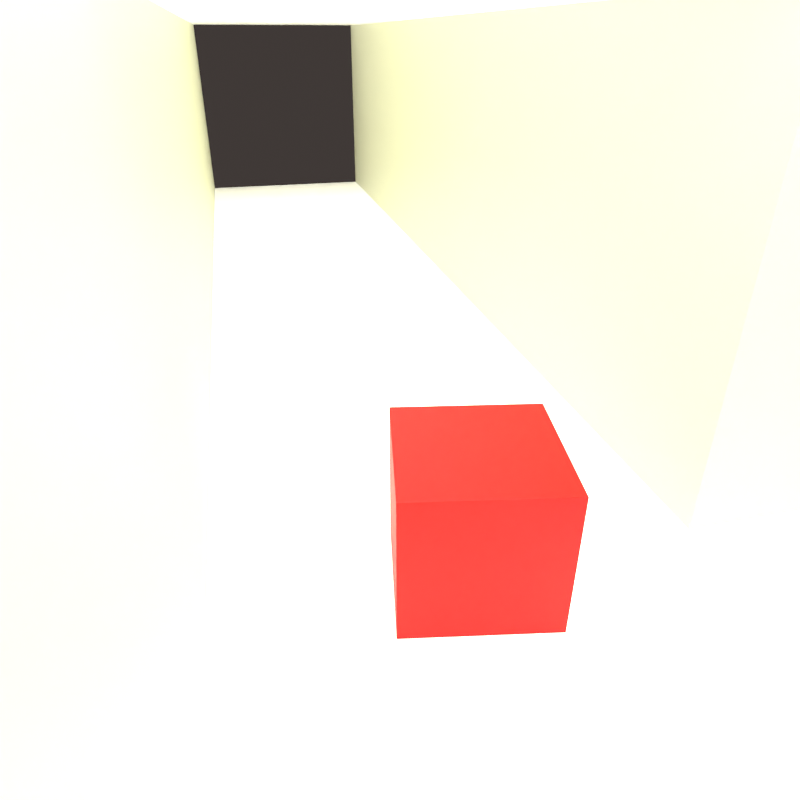 # Source: elbow_corridor.blend  (saved by Blender 3.0.42; exported with 4.5.12 LTS)
import bpy
from mathutils import Matrix  # noqa: F401  (used for matrix-valued properties, if any)

bpy.ops.wm.read_factory_settings(use_empty=True)
scene = bpy.context.scene
scene.name = 'Simulation'

# ---- collections
col_collection = bpy.data.collections.new('Collection'); scene.collection.children.link(col_collection)

# ---- materials (node trees are filled in below, after node groups)
mat_sol = bpy.data.materials.new('Sol')
mat_sol.use_transparent_shadow = False
mat_mur = bpy.data.materials.new('Mur')
mat_mur.use_transparent_shadow = False
mat_cube = bpy.data.materials.new('Cube')
mat_cube.use_transparent_shadow = False
mat_cone = bpy.data.materials.new('Cone')
mat_cone.use_transparent_shadow = False

# ---- material node trees
mat_sol.use_nodes = True; mat_sol.node_tree.nodes.clear()
_N = mat_sol.node_tree.nodes; _L = mat_sol.node_tree.links
n0 = _N.new('ShaderNodeBsdfPrincipled'); n0.name = 'Principled BSDF'; n0.location = (10, 300)
n0.distribution = 'GGX'
n0.subsurface_method = 'RANDOM_WALK_SKIN'
n0.inputs[0].default_value = (2.0, 2.0, 2.0, 1.0)
n0.inputs[3].default_value = 1.45
n0.inputs[27].default_value = (0.0, 0.0, 0.0, 1.0)
n0.inputs[28].default_value = 1.0
n1 = _N.new('ShaderNodeOutputMaterial'); n1.name = 'Material Output'; n1.location = (300, 300)
_L.new(n0.outputs[0], n1.inputs[0])
n1.is_active_output = True
mat_mur.use_nodes = True; mat_mur.node_tree.nodes.clear()
_N = mat_mur.node_tree.nodes; _L = mat_mur.node_tree.links
n0 = _N.new('ShaderNodeBsdfPrincipled'); n0.name = 'Principled BSDF'; n0.location = (10, 300)
n0.distribution = 'GGX'
n0.subsurface_method = 'RANDOM_WALK_SKIN'
n0.inputs[0].default_value = (1.0, 1.0, 0.7454, 1.0)
n0.inputs[3].default_value = 1.45
n0.inputs[27].default_value = (0.0, 0.0, 0.0, 1.0)
n0.inputs[28].default_value = 1.0
n1 = _N.new('ShaderNodeOutputMaterial'); n1.name = 'Material Output'; n1.location = (300, 300)
_L.new(n0.outputs[0], n1.inputs[0])
n1.is_active_output = True
mat_cube.use_nodes = True; mat_cube.node_tree.nodes.clear()
_N = mat_cube.node_tree.nodes; _L = mat_cube.node_tree.links
n0 = _N.new('ShaderNodeBsdfPrincipled'); n0.name = 'Principled BSDF'; n0.location = (10, 300)
n0.distribution = 'GGX'
n0.subsurface_method = 'RANDOM_WALK_SKIN'
n0.inputs[0].default_value = (0.7981, 0.0, 0.0, 1.0)
n0.inputs[3].default_value = 1.45
n0.inputs[27].default_value = (0.0, 0.0, 0.0, 1.0)
n0.inputs[28].default_value = 1.0
n1 = _N.new('ShaderNodeOutputMaterial'); n1.name = 'Material Output'; n1.location = (300, 300)
_L.new(n0.outputs[0], n1.inputs[0])
n1.is_active_output = True
mat_cone.use_nodes = True; mat_cone.node_tree.nodes.clear()
_N = mat_cone.node_tree.nodes; _L = mat_cone.node_tree.links
n0 = _N.new('ShaderNodeBsdfPrincipled'); n0.name = 'Principled BSDF'; n0.location = (10, 300)
n0.distribution = 'GGX'
n0.subsurface_method = 'RANDOM_WALK_SKIN'
n0.inputs[0].default_value = (0.02791, 0.02077, 0.8002, 1.0)
n0.inputs[3].default_value = 1.45
n0.inputs[27].default_value = (0.0, 0.0, 0.0, 1.0)
n0.inputs[28].default_value = 1.0
n1 = _N.new('ShaderNodeOutputMaterial'); n1.name = 'Material Output'; n1.location = (300, 300)
_L.new(n0.outputs[0], n1.inputs[0])
n1.is_active_output = True

# ---- world
world_world = bpy.data.worlds.new('World'); scene.world = world_world
world_world.use_nodes = True; world_world.node_tree.nodes.clear()
_N = world_world.node_tree.nodes; _L = world_world.node_tree.links
n0 = _N.new('ShaderNodeOutputWorld'); n0.name = 'World Output'; n0.location = (300, 300)
n1 = _N.new('ShaderNodeBackground'); n1.name = 'Background'; n1.location = (10, 300)
n1.inputs[0].default_value = (0.05095, 0.04145, 0.03809, 1.0)
_L.new(n1.outputs[0], n0.inputs[0])
n0.is_active_output = True
world_world.color = (0.05088, 0.05088, 0.05088)
world_world.use_sun_shadow = False
world_world.sun_shadow_jitter_overblur = 0.0

# ---- cameras
cam_cam_ra = bpy.data.cameras.new('Caméra')
cam_cam_ra.lens = 29.61
cam_cam_ra.dof.focus_distance = 11.8
cam_cam_ra_001 = bpy.data.cameras.new('Caméra.001')
cam_cam_ra_001.lens = 29.61
cam_cam_ra_001.dof.focus_distance = 11.8

# ---- lights
light_soleil = bpy.data.lights.new('Soleil', 'AREA')
light_soleil.transmission_factor = 0.0
light_soleil.use_custom_distance = True
light_soleil.use_shadow = False
light_soleil.energy = 39.27
light_soleil.shadow_soft_size = 2.0
light_soleil.shadow_maximum_resolution = 0.006
light_soleil.use_absolute_resolution = True
light_soleil.shape = 'RECTANGLE'
light_soleil.size = 2.0
light_soleil.size_y = 10.0
light_soleil_001 = bpy.data.lights.new('Soleil.001', 'AREA')
light_soleil_001.transmission_factor = 0.0
light_soleil_001.use_custom_distance = True
light_soleil_001.use_shadow = False
light_soleil_001.energy = 39.27
light_soleil_001.shadow_soft_size = 10.0
light_soleil_001.shadow_maximum_resolution = 0.006
light_soleil_001.use_absolute_resolution = True
light_soleil_001.shape = 'RECTANGLE'
light_soleil_001.size = 10.0
light_soleil_001.size_y = 2.0

# ---- meshes
me_plan_001 = bpy.data.meshes.new('Plan.001')
me_plan_001.from_pydata([(-1.0, -1.0, 0.0), (1.0, -1.0, 0.0), (-1.0, 1.0, 0.0), (1.0, 1.0, 0.0), (1.0, -1.0, 0.0), (3.0, -1.0, 0.0), (1.0, 1.0, 0.0), (3.0, 1.0, 0.0), (3.0, -1.0, 0.0), (5.0, -1.0, 0.0), (3.0, 1.0, 0.0), (5.0, 1.0, 0.0), (5.0, -1.0, 0.0), (7.0, -1.0, 0.0), (5.0, 1.0, 0.0), (7.0, 1.0, 0.0), (7.0, -1.0, 0.0), (9.0, -1.0, 0.0), (7.0, 1.0, 0.0), (9.0, 1.0, 0.0), (7.0, 1.0, 0.0), (9.0, 1.0, 0.0), (7.0, 3.0, 0.0), (9.0, 3.0, 0.0), (7.0, 3.0, 0.0), (9.0, 3.0, 0.0), (7.0, 5.0, 0.0), (9.0, 5.0, 0.0), (7.0, 5.0, 0.0), (9.0, 5.0, 0.0), (7.0, 7.0, 0.0), (9.0, 7.0, 0.0), (7.0, 7.0, 0.0), (9.0, 7.0, 0.0), (7.0, 9.0, 0.0), (9.0, 9.0, 0.0), (-1.0, 0.0, 0.0), (0.0, -1.0, 0.0), (1.0, 0.0, 0.0), (0.0, 1.0, 0.0), (1.0, 0.0, 0.0), (2.0, -1.0, 0.0), (3.0, 0.0, 0.0), (2.0, 1.0, 0.0), (3.0, 0.0, 0.0), (4.0, -1.0, 0.0), (5.0, 0.0, 0.0), (4.0, 1.0, 0.0), (5.0, 0.0, 0.0), (6.0, -1.0, 0.0), (7.0, 0.0, 0.0), (6.0, 1.0, 0.0), (7.0, 0.0, 0.0), (8.0, -1.0, 0.0), (9.0, 0.0, 0.0), (8.0, 1.0, 0.0), (7.0, 2.0, 0.0), (8.0, 1.0, 0.0), (9.0, 2.0, 0.0), (8.0, 3.0, 0.0), (7.0, 4.0, 0.0), (8.0, 3.0, 0.0), (9.0, 4.0, 0.0), (8.0, 5.0, 0.0), (7.0, 6.0, 0.0), (8.0, 5.0, 0.0), (9.0, 6.0, 0.0), (8.0, 7.0, 0.0), (7.0, 8.0, 0.0), (8.0, 7.0, 0.0), (9.0, 8.0, 0.0), (8.0, 9.0, 0.0), (8.0, 8.0, 0.0), (8.0, 6.0, 0.0), (8.0, 4.0, 0.0), (8.0, 2.0, 0.0), (8.0, 0.0, 0.0), (6.0, 0.0, 0.0), (4.0, 0.0, 0.0), (2.0, 0.0, 0.0), (0.0, 0.0, 0.0), (-1.0, -0.5, 0.0), (0.5, -1.0, 0.0), (1.0, 0.5, 0.0), (-0.5, 1.0, 0.0), (1.0, -0.5, 0.0), (2.5, -1.0, 0.0), (3.0, 0.5, 0.0), (1.5, 1.0, 0.0), (3.0, -0.5, 0.0), (4.5, -1.0, 0.0), (5.0, 0.5, 0.0), (3.5, 1.0, 0.0), (5.0, -0.5, 0.0), (6.5, -1.0, 0.0), (7.0, 0.5, 0.0), (5.5, 1.0, 0.0), (7.0, -0.5, 0.0), (8.5, -1.0, 0.0), (9.0, 0.5, 0.0), (7.5, 1.0, 0.0), (7.0, 1.5, 0.0), (8.5, 1.0, 0.0), (9.0, 2.5, 0.0), (7.5, 3.0, 0.0), (7.0, 3.5, 0.0), (8.5, 3.0, 0.0), (9.0, 4.5, 0.0), (7.5, 5.0, 0.0), (7.0, 5.5, 0.0), (8.5, 5.0, 0.0), (9.0, 6.5, 0.0), (7.5, 7.0, 0.0), (7.0, 7.5, 0.0), (8.5, 7.0, 0.0), (9.0, 8.5, 0.0), (7.5, 9.0, 0.0), (-1.0, 0.5, 0.0), (-0.5, -1.0, 0.0), (1.0, -0.5, 0.0), (0.5, 1.0, 0.0), (1.0, 0.5, 0.0), (1.5, -1.0, 0.0), (3.0, -0.5, 0.0), (2.5, 1.0, 0.0), (3.0, 0.5, 0.0), (3.5, -1.0, 0.0), (5.0, -0.5, 0.0), (4.5, 1.0, 0.0), (5.0, 0.5, 0.0), (5.5, -1.0, 0.0), (7.0, -0.5, 0.0), (6.5, 1.0, 0.0), (7.0, 0.5, 0.0), (7.5, -1.0, 0.0), (9.0, -0.5, 0.0), (8.5, 1.0, 0.0), (7.0, 2.5, 0.0), (7.5, 1.0, 0.0), (9.0, 1.5, 0.0), (8.5, 3.0, 0.0), (7.0, 4.5, 0.0), (7.5, 3.0, 0.0), (9.0, 3.5, 0.0), (8.5, 5.0, 0.0), (7.0, 6.5, 0.0), (7.5, 5.0, 0.0), (9.0, 5.5, 0.0), (8.5, 7.0, 0.0), (7.0, 8.5, 0.0), (7.5, 7.0, 0.0), (9.0, 7.5, 0.0), (8.5, 9.0, 0.0), (8.0, 8.5, 0.0), (8.0, 7.5, 0.0), (7.5, 8.0, 0.0), (8.5, 8.0, 0.0), (8.0, 6.5, 0.0), (8.0, 5.5, 0.0), (7.5, 6.0, 0.0), (8.5, 6.0, 0.0), (8.0, 4.5, 0.0), (8.0, 3.5, 0.0), (7.5, 4.0, 0.0), (8.5, 4.0, 0.0), (8.0, 2.5, 0.0), (8.0, 1.5, 0.0), (7.5, 2.0, 0.0), (8.5, 2.0, 0.0), (8.0, 0.5, 0.0), (8.0, -0.5, 0.0), (7.5, 0.0, 0.0), (8.5, 0.0, 0.0), (6.0, 0.5, 0.0), (6.0, -0.5, 0.0), (5.5, 0.0, 0.0), (6.5, 0.0, 0.0), (4.0, 0.5, 0.0), (4.0, -0.5, 0.0), (3.5, 0.0, 0.0), (4.5, 0.0, 0.0), (2.0, 0.5, 0.0), (2.0, -0.5, 0.0), (1.5, 0.0, 0.0), (2.5, 0.0, 0.0), (0.0, 0.5, 0.0), (0.0, -0.5, 0.0), (-0.5, 0.0, 0.0), (0.5, 0.0, 0.0), (0.5, -0.5, 0.0), (-0.5, -0.5, 0.0), (-0.5, 0.5, 0.0), (2.5, -0.5, 0.0), (1.5, -0.5, 0.0), (1.5, 0.5, 0.0), (4.5, -0.5, 0.0), (3.5, -0.5, 0.0), (3.5, 0.5, 0.0), (6.5, -0.5, 0.0), (5.5, -0.5, 0.0), (5.5, 0.5, 0.0), (8.5, -0.5, 0.0), (7.5, -0.5, 0.0), (7.5, 0.5, 0.0), (8.5, 1.5, 0.0), (7.5, 1.5, 0.0), (7.5, 2.5, 0.0), (8.5, 3.5, 0.0), (7.5, 3.5, 0.0), (7.5, 4.5, 0.0), (8.5, 5.5, 0.0), (7.5, 5.5, 0.0), (7.5, 6.5, 0.0), (8.5, 7.5, 0.0), (7.5, 7.5, 0.0), (7.5, 8.5, 0.0), (8.5, 8.5, 0.0), (8.5, 6.5, 0.0), (8.5, 4.5, 0.0), (8.5, 2.5, 0.0), (8.5, 0.5, 0.0), (6.5, 0.5, 0.0), (4.5, 0.5, 0.0), (2.5, 0.5, 0.0), (0.5, 0.5, 0.0), (-1.0, -0.75, 0.0), (0.75, -1.0, 0.0), (1.0, 0.75, 0.0), (-0.75, 1.0, 0.0), (1.0, -0.75, 0.0), (2.75, -1.0, 0.0), (3.0, 0.75, 0.0), (1.25, 1.0, 0.0), (3.0, -0.75, 0.0), (4.75, -1.0, 0.0), (5.0, 0.75, 0.0), (3.25, 1.0, 0.0), (5.0, -0.75, 0.0), (6.75, -1.0, 0.0), (7.0, 0.75, 0.0), (5.25, 1.0, 0.0), (7.0, -0.75, 0.0), (8.75, -1.0, 0.0), (9.0, 0.75, 0.0), (7.25, 1.0, 0.0), (7.0, 1.25, 0.0), (8.75, 1.0, 0.0), (9.0, 2.75, 0.0), (7.25, 3.0, 0.0), (7.0, 3.25, 0.0), (8.75, 3.0, 0.0), (9.0, 4.75, 0.0), (7.25, 5.0, 0.0), (7.0, 5.25, 0.0), (8.75, 5.0, 0.0), (9.0, 6.75, 0.0), (7.25, 7.0, 0.0), (7.0, 7.25, 0.0), (8.75, 7.0, 0.0), (9.0, 8.75, 0.0), (7.25, 9.0, 0.0), (-1.0, 0.25, 0.0), (-0.25, -1.0, 0.0), (1.0, -0.25, 0.0), (0.25, 1.0, 0.0), (1.0, 0.25, 0.0), (1.75, -1.0, 0.0), (3.0, -0.25, 0.0), (2.25, 1.0, 0.0), (3.0, 0.25, 0.0), (3.75, -1.0, 0.0), (5.0, -0.25, 0.0), (4.25, 1.0, 0.0), (5.0, 0.25, 0.0), (5.75, -1.0, 0.0), (7.0, -0.25, 0.0), (6.25, 1.0, 0.0), (7.0, 0.25, 0.0), (7.75, -1.0, 0.0), (9.0, -0.25, 0.0), (8.25, 1.0, 0.0), (7.0, 2.25, 0.0), (7.75, 1.0, 0.0), (9.0, 1.75, 0.0), (8.25, 3.0, 0.0), (7.0, 4.25, 0.0), (7.75, 3.0, 0.0), (9.0, 3.75, 0.0), (8.25, 5.0, 0.0), (7.0, 6.25, 0.0), (7.75, 5.0, 0.0), (9.0, 5.75, 0.0), (8.25, 7.0, 0.0), (7.0, 8.25, 0.0), (7.75, 7.0, 0.0), (9.0, 7.75, 0.0), (8.25, 9.0, 0.0), (8.0, 8.75, 0.0), (8.0, 7.75, 0.0), (7.25, 8.0, 0.0), (8.25, 8.0, 0.0), (8.0, 6.75, 0.0), (8.0, 5.75, 0.0), (7.25, 6.0, 0.0), (8.25, 6.0, 0.0), (8.0, 4.75, 0.0), (8.0, 3.75, 0.0), (7.25, 4.0, 0.0), (8.25, 4.0, 0.0), (8.0, 2.75, 0.0), (8.0, 1.75, 0.0), (7.25, 2.0, 0.0), (8.25, 2.0, 0.0), (8.0, 0.75, 0.0), (8.0, -0.25, 0.0), (7.25, 0.0, 0.0), (8.25, 0.0, 0.0), (6.0, 0.75, 0.0), (6.0, -0.25, 0.0), (5.25, 0.0, 0.0), (6.25, 0.0, 0.0), (4.0, 0.75, 0.0), (4.0, -0.25, 0.0), (3.25, 0.0, 0.0), (4.25, 0.0, 0.0), (2.0, 0.75, 0.0), (2.0, -0.25, 0.0), (1.25, 0.0, 0.0), (2.25, 0.0, 0.0), (0.0, 0.75, 0.0), (0.0, -0.25, 0.0), (-0.75, 0.0, 0.0), (0.25, 0.0, 0.0), (-1.0, -0.25, 0.0), (0.25, -1.0, 0.0), (1.0, 0.25, 0.0), (-0.25, 1.0, 0.0), (1.0, -0.25, 0.0), (2.25, -1.0, 0.0), (3.0, 0.25, 0.0), (1.75, 1.0, 0.0), (3.0, -0.25, 0.0), (4.25, -1.0, 0.0), (5.0, 0.25, 0.0), (3.75, 1.0, 0.0), (5.0, -0.25, 0.0), (6.25, -1.0, 0.0), (7.0, 0.25, 0.0), (5.75, 1.0, 0.0), (7.0, -0.25, 0.0), (8.25, -1.0, 0.0), (9.0, 0.25, 0.0), (7.75, 1.0, 0.0), (7.0, 1.75, 0.0), (8.25, 1.0, 0.0), (9.0, 2.25, 0.0), (7.75, 3.0, 0.0), (7.0, 3.75, 0.0), (8.25, 3.0, 0.0), (9.0, 4.25, 0.0), (7.75, 5.0, 0.0), (7.0, 5.75, 0.0), (8.25, 5.0, 0.0), (9.0, 6.25, 0.0), (7.75, 7.0, 0.0), (7.0, 7.75, 0.0), (8.25, 7.0, 0.0), (9.0, 8.25, 0.0), (7.75, 9.0, 0.0), (-1.0, 0.75, 0.0), (-0.75, -1.0, 0.0), (1.0, -0.75, 0.0), (0.75, 1.0, 0.0), (1.0, 0.75, 0.0), (1.25, -1.0, 0.0), (3.0, -0.75, 0.0), (2.75, 1.0, 0.0), (3.0, 0.75, 0.0), (3.25, -1.0, 0.0), (5.0, -0.75, 0.0), (4.75, 1.0, 0.0), (5.0, 0.75, 0.0), (5.25, -1.0, 0.0), (7.0, -0.75, 0.0), (6.75, 1.0, 0.0), (7.0, 0.75, 0.0), (7.25, -1.0, 0.0), (9.0, -0.75, 0.0), (8.75, 1.0, 0.0), (7.0, 2.75, 0.0), (7.25, 1.0, 0.0), (9.0, 1.25, 0.0), (8.75, 3.0, 0.0), (7.0, 4.75, 0.0), (7.25, 3.0, 0.0), (9.0, 3.25, 0.0), (8.75, 5.0, 0.0), (7.0, 6.75, 0.0), (7.25, 5.0, 0.0), (9.0, 5.25, 0.0), (8.75, 7.0, 0.0), (7.0, 8.75, 0.0), (7.25, 7.0, 0.0), (9.0, 7.25, 0.0), (8.75, 9.0, 0.0), (8.0, 8.25, 0.0), (8.0, 7.25, 0.0), (7.75, 8.0, 0.0), (8.75, 8.0, 0.0), (8.0, 6.25, 0.0), (8.0, 5.25, 0.0), (7.75, 6.0, 0.0), (8.75, 6.0, 0.0), (8.0, 4.25, 0.0), (8.0, 3.25, 0.0), (7.75, 4.0, 0.0), (8.75, 4.0, 0.0), (8.0, 2.25, 0.0), (8.0, 1.25, 0.0), (7.75, 2.0, 0.0), (8.75, 2.0, 0.0), (8.0, 0.25, 0.0), (8.0, -0.75, 0.0), (7.75, 0.0, 0.0), (8.75, 0.0, 0.0), (6.0, 0.25, 0.0), (6.0, -0.75, 0.0), (5.75, 0.0, 0.0), (6.75, 0.0, 0.0), (4.0, 0.25, 0.0), (4.0, -0.75, 0.0), (3.75, 0.0, 0.0), (4.75, 0.0, 0.0), (2.0, 0.25, 0.0), (2.0, -0.75, 0.0), (1.75, 0.0, 0.0), (2.75, 0.0, 0.0), (0.0, 0.25, 0.0), (0.0, -0.75, 0.0), (-0.25, 0.0, 0.0), (0.75, 0.0, 0.0), (0.5, -0.25, 0.0), (0.5, -0.75, 0.0), (0.25, -0.5, 0.0), (0.75, -0.5, 0.0), (-0.5, -0.25, 0.0), (-0.5, -0.75, 0.0), (-0.75, -0.5, 0.0), (-0.25, -0.5, 0.0), (-0.5, 0.75, 0.0), (-0.5, 0.25, 0.0), (-0.75, 0.5, 0.0), (-0.25, 0.5, 0.0), (2.5, -0.25, 0.0), (2.5, -0.75, 0.0), (2.25, -0.5, 0.0), (2.75, -0.5, 0.0), (1.5, -0.25, 0.0), (1.5, -0.75, 0.0), (1.25, -0.5, 0.0), (1.75, -0.5, 0.0), (1.5, 0.75, 0.0), (1.5, 0.25, 0.0), (1.25, 0.5, 0.0), (1.75, 0.5, 0.0), (4.5, -0.25, 0.0), (4.5, -0.75, 0.0), (4.25, -0.5, 0.0), (4.75, -0.5, 0.0), (3.5, -0.25, 0.0), (3.5, -0.75, 0.0), (3.25, -0.5, 0.0), (3.75, -0.5, 0.0), (3.5, 0.75, 0.0), (3.5, 0.25, 0.0), (3.25, 0.5, 0.0), (3.75, 0.5, 0.0), (6.5, -0.25, 0.0), (6.5, -0.75, 0.0), (6.25, -0.5, 0.0), (6.75, -0.5, 0.0), (5.5, -0.25, 0.0), (5.5, -0.75, 0.0), (5.25, -0.5, 0.0), (5.75, -0.5, 0.0), (5.5, 0.75, 0.0), (5.5, 0.25, 0.0), (5.25, 0.5, 0.0), (5.75, 0.5, 0.0), (8.5, -0.25, 0.0), (8.5, -0.75, 0.0), (8.25, -0.5, 0.0), (8.75, -0.5, 0.0), (7.5, -0.25, 0.0), (7.5, -0.75, 0.0), (7.25, -0.5, 0.0), (7.75, -0.5, 0.0), (7.5, 0.75, 0.0), (7.5, 0.25, 0.0), (7.25, 0.5, 0.0), (7.75, 0.5, 0.0), (8.5, 1.75, 0.0), (8.5, 1.25, 0.0), (8.25, 1.5, 0.0), (8.75, 1.5, 0.0), (7.5, 1.75, 0.0), (7.5, 1.25, 0.0), (7.25, 1.5, 0.0), (7.75, 1.5, 0.0), (7.5, 2.75, 0.0), (7.5, 2.25, 0.0), (7.25, 2.5, 0.0), (7.75, 2.5, 0.0), (8.5, 3.75, 0.0), (8.5, 3.25, 0.0), (8.25, 3.5, 0.0), (8.75, 3.5, 0.0), (7.5, 3.75, 0.0), (7.5, 3.25, 0.0), (7.25, 3.5, 0.0), (7.75, 3.5, 0.0), (7.5, 4.75, 0.0), (7.5, 4.25, 0.0), (7.25, 4.5, 0.0), (7.75, 4.5, 0.0), (8.5, 5.75, 0.0), (8.5, 5.25, 0.0), (8.25, 5.5, 0.0), (8.75, 5.5, 0.0), (7.5, 5.75, 0.0), (7.5, 5.25, 0.0), (7.25, 5.5, 0.0), (7.75, 5.5, 0.0), (7.5, 6.75, 0.0), (7.5, 6.25, 0.0), (7.25, 6.5, 0.0), (7.75, 6.5, 0.0), (8.5, 7.75, 0.0), (8.5, 7.25, 0.0), (8.25, 7.5, 0.0), (8.75, 7.5, 0.0), (7.5, 7.75, 0.0), (7.5, 7.25, 0.0), (7.25, 7.5, 0.0), (7.75, 7.5, 0.0), (7.5, 8.75, 0.0), (7.5, 8.25, 0.0), (7.25, 8.5, 0.0), (7.75, 8.5, 0.0), (8.5, 8.75, 0.0), (8.5, 8.25, 0.0), (8.25, 8.5, 0.0), (8.75, 8.5, 0.0), (8.5, 6.75, 0.0), (8.5, 6.25, 0.0), (8.25, 6.5, 0.0), (8.75, 6.5, 0.0), (8.5, 4.75, 0.0), (8.5, 4.25, 0.0), (8.25, 4.5, 0.0), (8.75, 4.5, 0.0), (8.5, 2.75, 0.0), (8.5, 2.25, 0.0), (8.25, 2.5, 0.0), (8.75, 2.5, 0.0), (8.5, 0.75, 0.0), (8.5, 0.25, 0.0), (8.25, 0.5, 0.0), (8.75, 0.5, 0.0), (6.5, 0.75, 0.0), (6.5, 0.25, 0.0), (6.25, 0.5, 0.0), (6.75, 0.5, 0.0), (4.5, 0.75, 0.0), (4.5, 0.25, 0.0), (4.25, 0.5, 0.0), (4.75, 0.5, 0.0), (2.5, 0.75, 0.0), (2.5, 0.25, 0.0), (2.25, 0.5, 0.0), (2.75, 0.5, 0.0), (0.5, 0.75, 0.0), (0.5, 0.25, 0.0), (0.25, 0.5, 0.0), (0.75, 0.5, 0.0), (0.75, 0.25, 0.0), (0.25, 0.25, 0.0), (0.25, 0.75, 0.0), (2.75, 0.25, 0.0), (2.25, 0.25, 0.0), (2.25, 0.75, 0.0), (4.75, 0.25, 0.0), (4.25, 0.25, 0.0), (4.25, 0.75, 0.0), (6.75, 0.25, 0.0), (6.25, 0.25, 0.0), (6.25, 0.75, 0.0), (8.75, 0.25, 0.0), (8.25, 0.25, 0.0), (8.25, 0.75, 0.0), (8.75, 2.25, 0.0), (8.25, 2.25, 0.0), (8.25, 2.75, 0.0), (8.75, 4.25, 0.0), (8.25, 4.25, 0.0), (8.25, 4.75, 0.0), (8.75, 6.25, 0.0), (8.25, 6.25, 0.0), (8.25, 6.75, 0.0), (8.75, 8.25, 0.0), (8.25, 8.25, 0.0), (8.25, 8.75, 0.0), (7.75, 8.25, 0.0), (7.25, 8.25, 0.0), (7.25, 8.75, 0.0), (7.75, 7.25, 0.0), (7.25, 7.25, 0.0), (7.25, 7.75, 0.0), (8.75, 7.25, 0.0), (8.25, 7.25, 0.0), (8.25, 7.75, 0.0), (7.75, 6.25, 0.0), (7.25, 6.25, 0.0), (7.25, 6.75, 0.0), (7.75, 5.25, 0.0), (7.25, 5.25, 0.0), (7.25, 5.75, 0.0), (8.75, 5.25, 0.0), (8.25, 5.25, 0.0), (8.25, 5.75, 0.0), (7.75, 4.25, 0.0), (7.25, 4.25, 0.0), (7.25, 4.75, 0.0), (7.75, 3.25, 0.0), (7.25, 3.25, 0.0), (7.25, 3.75, 0.0), (8.75, 3.25, 0.0), (8.25, 3.25, 0.0), (8.25, 3.75, 0.0), (7.75, 2.25, 0.0), (7.25, 2.25, 0.0), (7.25, 2.75, 0.0), (7.75, 1.25, 0.0), (7.25, 1.25, 0.0), (7.25, 1.75, 0.0), (8.75, 1.25, 0.0), (8.25, 1.25, 0.0), (8.25, 1.75, 0.0), (7.75, 0.25, 0.0), (7.25, 0.25, 0.0), (7.25, 0.75, 0.0), (7.75, -0.75, 0.0), (7.25, -0.75, 0.0), (7.25, -0.25, 0.0), (8.75, -0.75, 0.0), (8.25, -0.75, 0.0), (8.25, -0.25, 0.0), (5.75, 0.25, 0.0), (5.25, 0.25, 0.0), (5.25, 0.75, 0.0), (5.75, -0.75, 0.0), (5.25, -0.75, 0.0), (5.25, -0.25, 0.0), (6.75, -0.75, 0.0), (6.25, -0.75, 0.0), (6.25, -0.25, 0.0), (3.75, 0.25, 0.0), (3.25, 0.25, 0.0), (3.25, 0.75, 0.0), (3.75, -0.75, 0.0), (3.25, -0.75, 0.0), (3.25, -0.25, 0.0), (4.75, -0.75, 0.0), (4.25, -0.75, 0.0), (4.25, -0.25, 0.0), (1.75, 0.25, 0.0), (1.25, 0.25, 0.0), (1.25, 0.75, 0.0), (1.75, -0.75, 0.0), (1.25, -0.75, 0.0), (1.25, -0.25, 0.0), (2.75, -0.75, 0.0), (2.25, -0.75, 0.0), (2.25, -0.25, 0.0), (-0.25, 0.25, 0.0), (-0.75, 0.25, 0.0), (-0.75, 0.75, 0.0), (-0.25, -0.75, 0.0), (-0.75, -0.75, 0.0), (-0.75, -0.25, 0.0), (0.75, -0.75, 0.0), (0.25, -0.75, 0.0), (0.25, -0.25, 0.0), (0.75, -0.25, 0.0), (-0.25, -0.25, 0.0), (-0.25, 0.75, 0.0), (2.75, -0.25, 0.0), (1.75, -0.25, 0.0), (1.75, 0.75, 0.0), (4.75, -0.25, 0.0), (3.75, -0.25, 0.0), (3.75, 0.75, 0.0), (6.75, -0.25, 0.0), (5.75, -0.25, 0.0), (5.75, 0.75, 0.0), (8.75, -0.25, 0.0), (7.75, -0.25, 0.0), (7.75, 0.75, 0.0), (8.75, 1.75, 0.0), (7.75, 1.75, 0.0), (7.75, 2.75, 0.0), (8.75, 3.75, 0.0), (7.75, 3.75, 0.0), (7.75, 4.75, 0.0), (8.75, 5.75, 0.0), (7.75, 5.75, 0.0), (7.75, 6.75, 0.0), (8.75, 7.75, 0.0), (7.75, 7.75, 0.0), (7.75, 8.75, 0.0), (8.75, 8.75, 0.0), (8.75, 6.75, 0.0), (8.75, 4.75, 0.0), (8.75, 2.75, 0.0), (8.75, 0.75, 0.0), (6.75, 0.75, 0.0), (4.75, 0.75, 0.0), (2.75, 0.75, 0.0), (0.75, 0.75, 0.0)], [], [(728, 227, 3, 372), (727, 231, 7, 376), (726, 235, 11, 380), (725, 239, 15, 384), (724, 243, 19, 388), (723, 247, 23, 392), (722, 251, 27, 396), (721, 255, 31, 400), (720, 259, 35, 404), (719, 297, 71, 368), (718, 298, 72, 407), (717, 295, 70, 408), (716, 301, 67, 364), (715, 302, 73, 411), (714, 291, 66, 412), (713, 305, 63, 360), (712, 306, 74, 415), (711, 287, 62, 416), (710, 309, 59, 356), (709, 310, 75, 419), (708, 283, 58, 420), (707, 313, 55, 352), (706, 314, 76, 423), (705, 279, 54, 424), (704, 317, 51, 348), (703, 318, 77, 427), (702, 275, 50, 428), (701, 321, 47, 344), (700, 322, 78, 431), (699, 271, 46, 432), (698, 325, 43, 340), (697, 326, 79, 435), (696, 267, 42, 436), (695, 329, 39, 336), (694, 330, 80, 439), (693, 263, 38, 440), (692, 441, 188, 332), (691, 442, 189, 443), (690, 371, 119, 444), (689, 445, 187, 331), (688, 446, 190, 447), (687, 438, 186, 448), (686, 449, 84, 228), (685, 450, 191, 451), (684, 437, 185, 452), (683, 453, 184, 328), (682, 454, 192, 455), (681, 375, 123, 456), (680, 457, 183, 327), (679, 458, 193, 459), (678, 434, 182, 460), (677, 461, 88, 232), (676, 462, 194, 463), (675, 433, 181, 464), (674, 465, 180, 324), (673, 466, 195, 467), (672, 379, 127, 468), (671, 469, 179, 323), (670, 470, 196, 471), (669, 430, 178, 472), (668, 473, 92, 236), (667, 474, 197, 475), (666, 429, 177, 476), (665, 477, 176, 320), (664, 478, 198, 479), (663, 383, 131, 480), (662, 481, 175, 319), (661, 482, 199, 483), (660, 426, 174, 484), (659, 485, 96, 240), (658, 486, 200, 487), (657, 425, 173, 488), (656, 489, 172, 316), (655, 490, 201, 491), (654, 387, 135, 492), (653, 493, 171, 315), (652, 494, 202, 495), (651, 422, 170, 496), (650, 497, 100, 244), (649, 498, 203, 499), (648, 421, 169, 500), (647, 501, 168, 312), (646, 502, 204, 503), (645, 391, 139, 504), (644, 505, 167, 311), (643, 506, 205, 507), (642, 418, 166, 508), (641, 509, 104, 248), (640, 510, 206, 511), (639, 417, 165, 512), (638, 513, 164, 308), (637, 514, 207, 515), (636, 395, 143, 516), (635, 517, 163, 307), (634, 518, 208, 519), (633, 414, 162, 520), (632, 521, 108, 252), (631, 522, 209, 523), (630, 413, 161, 524), (629, 525, 160, 304), (628, 526, 210, 527), (627, 399, 147, 528), (626, 529, 159, 303), (625, 530, 211, 531), (624, 410, 158, 532), (623, 533, 112, 256), (622, 534, 212, 535), (621, 409, 157, 536), (620, 537, 156, 300), (619, 538, 213, 539), (618, 403, 151, 540), (617, 541, 155, 299), (616, 542, 214, 543), (615, 406, 154, 544), (614, 545, 116, 260), (613, 546, 215, 547), (612, 405, 153, 548), (611, 549, 152, 296), (610, 550, 216, 551), (609, 367, 115, 552), (608, 553, 148, 292), (607, 554, 217, 555), (606, 363, 111, 556), (605, 557, 144, 288), (604, 558, 218, 559), (603, 359, 107, 560), (602, 561, 140, 284), (601, 562, 219, 563), (600, 355, 103, 564), (599, 565, 136, 280), (598, 566, 220, 567), (597, 351, 99, 568), (596, 569, 132, 276), (595, 570, 221, 571), (594, 347, 95, 572), (593, 573, 128, 272), (592, 574, 222, 575), (591, 343, 91, 576), (590, 577, 124, 268), (589, 578, 223, 579), (588, 339, 87, 580), (587, 581, 120, 264), (586, 582, 224, 583), (585, 335, 83, 584), (582, 585, 584, 224), (188, 440, 585, 582), (440, 38, 335, 585), (437, 586, 583, 185), (80, 332, 586, 437), (332, 188, 582, 586), (329, 587, 264, 39), (185, 583, 587, 329), (583, 224, 581, 587), (578, 588, 580, 223), (184, 436, 588, 578), (436, 42, 339, 588), (433, 589, 579, 181), (79, 328, 589, 433), (328, 184, 578, 589), (325, 590, 268, 43), (181, 579, 590, 325), (579, 223, 577, 590), (574, 591, 576, 222), (180, 432, 591, 574), (432, 46, 343, 591), (429, 592, 575, 177), (78, 324, 592, 429), (324, 180, 574, 592), (321, 593, 272, 47), (177, 575, 593, 321), (575, 222, 573, 593), (570, 594, 572, 221), (176, 428, 594, 570), (428, 50, 347, 594), (425, 595, 571, 173), (77, 320, 595, 425), (320, 176, 570, 595), (317, 596, 276, 51), (173, 571, 596, 317), (571, 221, 569, 596), (566, 597, 568, 220), (172, 424, 597, 566), (424, 54, 351, 597), (421, 598, 567, 169), (76, 316, 598, 421), (316, 172, 566, 598), (313, 599, 280, 55), (169, 567, 599, 313), (567, 220, 565, 599), (562, 600, 564, 219), (168, 420, 600, 562), (420, 58, 355, 600), (417, 601, 563, 165), (75, 312, 601, 417), (312, 168, 562, 601), (309, 602, 284, 59), (165, 563, 602, 309), (563, 219, 561, 602), (558, 603, 560, 218), (164, 416, 603, 558), (416, 62, 359, 603), (413, 604, 559, 161), (74, 308, 604, 413), (308, 164, 558, 604), (305, 605, 288, 63), (161, 559, 605, 305), (559, 218, 557, 605), (554, 606, 556, 217), (160, 412, 606, 554), (412, 66, 363, 606), (409, 607, 555, 157), (73, 304, 607, 409), (304, 160, 554, 607), (301, 608, 292, 67), (157, 555, 608, 301), (555, 217, 553, 608), (550, 609, 552, 216), (156, 408, 609, 550), (408, 70, 367, 609), (405, 610, 551, 153), (72, 300, 610, 405), (300, 156, 550, 610), (297, 611, 296, 71), (153, 551, 611, 297), (551, 216, 549, 611), (546, 612, 548, 215), (155, 407, 612, 546), (407, 72, 405, 612), (293, 613, 547, 149), (68, 299, 613, 293), (299, 155, 546, 613), (401, 614, 260, 34), (149, 547, 614, 401), (547, 215, 545, 614), (542, 615, 544, 214), (150, 294, 615, 542), (294, 69, 406, 615), (257, 616, 543, 113), (32, 402, 616, 257), (402, 150, 542, 616), (365, 617, 299, 68), (113, 543, 617, 365), (543, 214, 541, 617), (538, 618, 540, 213), (114, 258, 618, 538), (258, 33, 403, 618), (406, 619, 539, 154), (69, 366, 619, 406), (366, 114, 538, 619), (298, 620, 300, 72), (154, 539, 620, 298), (539, 213, 537, 620), (534, 621, 536, 212), (159, 411, 621, 534), (411, 73, 409, 621), (289, 622, 535, 145), (64, 303, 622, 289), (303, 159, 534, 622), (397, 623, 256, 30), (145, 535, 623, 397), (535, 212, 533, 623), (530, 624, 532, 211), (146, 290, 624, 530), (290, 65, 410, 624), (253, 625, 531, 109), (28, 398, 625, 253), (398, 146, 530, 625), (361, 626, 303, 64), (109, 531, 626, 361), (531, 211, 529, 626), (526, 627, 528, 210), (110, 254, 627, 526), (254, 29, 399, 627), (410, 628, 527, 158), (65, 362, 628, 410), (362, 110, 526, 628), (302, 629, 304, 73), (158, 527, 629, 302), (527, 210, 525, 629), (522, 630, 524, 209), (163, 415, 630, 522), (415, 74, 413, 630), (285, 631, 523, 141), (60, 307, 631, 285), (307, 163, 522, 631), (393, 632, 252, 26), (141, 523, 632, 393), (523, 209, 521, 632), (518, 633, 520, 208), (142, 286, 633, 518), (286, 61, 414, 633), (249, 634, 519, 105), (24, 394, 634, 249), (394, 142, 518, 634), (357, 635, 307, 60), (105, 519, 635, 357), (519, 208, 517, 635), (514, 636, 516, 207), (106, 250, 636, 514), (250, 25, 395, 636), (414, 637, 515, 162), (61, 358, 637, 414), (358, 106, 514, 637), (306, 638, 308, 74), (162, 515, 638, 306), (515, 207, 513, 638), (510, 639, 512, 206), (167, 419, 639, 510), (419, 75, 417, 639), (281, 640, 511, 137), (56, 311, 640, 281), (311, 167, 510, 640), (389, 641, 248, 22), (137, 511, 641, 389), (511, 206, 509, 641), (506, 642, 508, 205), (138, 282, 642, 506), (282, 57, 418, 642), (245, 643, 507, 101), (20, 390, 643, 245), (390, 138, 506, 643), (353, 644, 311, 56), (101, 507, 644, 353), (507, 205, 505, 644), (502, 645, 504, 204), (102, 246, 645, 502), (246, 21, 391, 645), (418, 646, 503, 166), (57, 354, 646, 418), (354, 102, 502, 646), (310, 647, 312, 75), (166, 503, 647, 310), (503, 204, 501, 647), (498, 648, 500, 203), (171, 423, 648, 498), (423, 76, 421, 648), (277, 649, 499, 133), (52, 315, 649, 277), (315, 171, 498, 649), (385, 650, 244, 18), (133, 499, 650, 385), (499, 203, 497, 650), (494, 651, 496, 202), (134, 278, 651, 494), (278, 53, 422, 651), (241, 652, 495, 97), (16, 386, 652, 241), (386, 134, 494, 652), (349, 653, 315, 52), (97, 495, 653, 349), (495, 202, 493, 653), (490, 654, 492, 201), (98, 242, 654, 490), (242, 17, 387, 654), (422, 655, 491, 170), (53, 350, 655, 422), (350, 98, 490, 655), (314, 656, 316, 76), (170, 491, 656, 314), (491, 201, 489, 656), (486, 657, 488, 200), (175, 427, 657, 486), (427, 77, 425, 657), (273, 658, 487, 129), (48, 319, 658, 273), (319, 175, 486, 658), (381, 659, 240, 14), (129, 487, 659, 381), (487, 200, 485, 659), (482, 660, 484, 199), (130, 274, 660, 482), (274, 49, 426, 660), (237, 661, 483, 93), (12, 382, 661, 237), (382, 130, 482, 661), (345, 662, 319, 48), (93, 483, 662, 345), (483, 199, 481, 662), (478, 663, 480, 198), (94, 238, 663, 478), (238, 13, 383, 663), (426, 664, 479, 174), (49, 346, 664, 426), (346, 94, 478, 664), (318, 665, 320, 77), (174, 479, 665, 318), (479, 198, 477, 665), (474, 666, 476, 197), (179, 431, 666, 474), (431, 78, 429, 666), (269, 667, 475, 125), (44, 323, 667, 269), (323, 179, 474, 667), (377, 668, 236, 10), (125, 475, 668, 377), (475, 197, 473, 668), (470, 669, 472, 196), (126, 270, 669, 470), (270, 45, 430, 669), (233, 670, 471, 89), (8, 378, 670, 233), (378, 126, 470, 670), (341, 671, 323, 44), (89, 471, 671, 341), (471, 196, 469, 671), (466, 672, 468, 195), (90, 234, 672, 466), (234, 9, 379, 672), (430, 673, 467, 178), (45, 342, 673, 430), (342, 90, 466, 673), (322, 674, 324, 78), (178, 467, 674, 322), (467, 195, 465, 674), (462, 675, 464, 194), (183, 435, 675, 462), (435, 79, 433, 675), (265, 676, 463, 121), (40, 327, 676, 265), (327, 183, 462, 676), (373, 677, 232, 6), (121, 463, 677, 373), (463, 194, 461, 677), (458, 678, 460, 193), (122, 266, 678, 458), (266, 41, 434, 678), (229, 679, 459, 85), (4, 374, 679, 229), (374, 122, 458, 679), (337, 680, 327, 40), (85, 459, 680, 337), (459, 193, 457, 680), (454, 681, 456, 192), (86, 230, 681, 454), (230, 5, 375, 681), (434, 682, 455, 182), (41, 338, 682, 434), (338, 86, 454, 682), (326, 683, 328, 79), (182, 455, 683, 326), (455, 192, 453, 683), (450, 684, 452, 191), (187, 439, 684, 450), (439, 80, 437, 684), (261, 685, 451, 117), (36, 331, 685, 261), (331, 187, 450, 685), (369, 686, 228, 2), (117, 451, 686, 369), (451, 191, 449, 686), (446, 687, 448, 190), (118, 262, 687, 446), (262, 37, 438, 687), (225, 688, 447, 81), (0, 370, 688, 225), (370, 118, 446, 688), (333, 689, 331, 36), (81, 447, 689, 333), (447, 190, 445, 689), (442, 690, 444, 189), (82, 226, 690, 442), (226, 1, 371, 690), (438, 691, 443, 186), (37, 334, 691, 438), (334, 82, 442, 691), (330, 692, 332, 80), (186, 443, 692, 330), (443, 189, 441, 692), (441, 693, 440, 188), (189, 444, 693, 441), (444, 119, 263, 693), (445, 694, 439, 187), (190, 448, 694, 445), (448, 186, 330, 694), (449, 695, 336, 84), (191, 452, 695, 449), (452, 185, 329, 695), (453, 696, 436, 184), (192, 456, 696, 453), (456, 123, 267, 696), (457, 697, 435, 183), (193, 460, 697, 457), (460, 182, 326, 697), (461, 698, 340, 88), (194, 464, 698, 461), (464, 181, 325, 698), (465, 699, 432, 180), (195, 468, 699, 465), (468, 127, 271, 699), (469, 700, 431, 179), (196, 472, 700, 469), (472, 178, 322, 700), (473, 701, 344, 92), (197, 476, 701, 473), (476, 177, 321, 701), (477, 702, 428, 176), (198, 480, 702, 477), (480, 131, 275, 702), (481, 703, 427, 175), (199, 484, 703, 481), (484, 174, 318, 703), (485, 704, 348, 96), (200, 488, 704, 485), (488, 173, 317, 704), (489, 705, 424, 172), (201, 492, 705, 489), (492, 135, 279, 705), (493, 706, 423, 171), (202, 496, 706, 493), (496, 170, 314, 706), (497, 707, 352, 100), (203, 500, 707, 497), (500, 169, 313, 707), (501, 708, 420, 168), (204, 504, 708, 501), (504, 139, 283, 708), (505, 709, 419, 167), (205, 508, 709, 505), (508, 166, 310, 709), (509, 710, 356, 104), (206, 512, 710, 509), (512, 165, 309, 710), (513, 711, 416, 164), (207, 516, 711, 513), (516, 143, 287, 711), (517, 712, 415, 163), (208, 520, 712, 517), (520, 162, 306, 712), (521, 713, 360, 108), (209, 524, 713, 521), (524, 161, 305, 713), (525, 714, 412, 160), (210, 528, 714, 525), (528, 147, 291, 714), (529, 715, 411, 159), (211, 532, 715, 529), (532, 158, 302, 715), (533, 716, 364, 112), (212, 536, 716, 533), (536, 157, 301, 716), (537, 717, 408, 156), (213, 540, 717, 537), (540, 151, 295, 717), (541, 718, 407, 155), (214, 544, 718, 541), (544, 154, 298, 718), (545, 719, 368, 116), (215, 548, 719, 545), (548, 153, 297, 719), (549, 720, 404, 152), (216, 552, 720, 549), (552, 115, 259, 720), (553, 721, 400, 148), (217, 556, 721, 553), (556, 111, 255, 721), (557, 722, 396, 144), (218, 560, 722, 557), (560, 107, 251, 722), (561, 723, 392, 140), (219, 564, 723, 561), (564, 103, 247, 723), (565, 724, 388, 136), (220, 568, 724, 565), (568, 99, 243, 724), (569, 725, 384, 132), (221, 572, 725, 569), (572, 95, 239, 725), (573, 726, 380, 128), (222, 576, 726, 573), (576, 91, 235, 726), (577, 727, 376, 124), (223, 580, 727, 577), (580, 87, 231, 727), (581, 728, 372, 120), (224, 584, 728, 581), (584, 83, 227, 728)])
_uv = me_plan_001.uv_layers.new(name='CarteUV')
_uv.uv.foreach_set('vector', [0.875, 0.875, 1.0, 0.875, 1.0, 1.0, 0.875, 1.0, 0.875, 0.875, 1.0, 0.875, 1.0, 1.0, 0.875, 1.0, 0.875, 0.875, 1.0, 0.875, 1.0, 1.0, 0.875, 1.0, 0.875, 0.875, 1.0, 0.875, 1.0, 1.0, 0.875, 1.0, 0.875, 0.875, 1.0, 0.875, 1.0, 1.0, 0.875, 1.0, 0.875, 0.875, 1.0, 0.875, 1.0, 1.0, 0.875, 1.0, 0.875, 0.875, 1.0, 0.875, 1.0, 1.0, 0.875, 1.0, 0.875, 0.875, 1.0, 0.875, 1.0, 1.0, 0.875, 1.0, 0.875, 0.875, 1.0, 0.875, 1.0, 1.0, 0.875, 1.0, 0.375, 0.875, 0.5, 0.875, 0.5, 1.0, 0.375, 1.0, 0.375, 0.375, 0.5, 0.375, 0.5, 0.5, 0.375, 0.5, 0.875, 0.375, 1.0, 0.375, 1.0, 0.5, 0.875, 0.5, 0.375, 0.875, 0.5, 0.875, 0.5, 1.0, 0.375, 1.0, 0.375, 0.375, 0.5, 0.375, 0.5, 0.5, 0.375, 0.5, 0.875, 0.375, 1.0, 0.375, 1.0, 0.5, 0.875, 0.5, 0.375, 0.875, 0.5, 0.875, 0.5, 1.0, 0.375, 1.0, 0.375, 0.375, 0.5, 0.375, 0.5, 0.5, 0.375, 0.5, 0.875, 0.375, 1.0, 0.375, 1.0, 0.5, 0.875, 0.5, 0.375, 0.875, 0.5, 0.875, 0.5, 1.0, 0.375, 1.0, 0.375, 0.375, 0.5, 0.375, 0.5, 0.5, 0.375, 0.5, 0.875, 0.375, 1.0, 0.375, 1.0, 0.5, 0.875, 0.5, 0.375, 0.875, 0.5, 0.875, 0.5, 1.0, 0.375, 1.0, 0.375, 0.375, 0.5, 0.375, 0.5, 0.5, 0.375, 0.5, 0.875, 0.375, 1.0, 0.375, 1.0, 0.5, 0.875, 0.5, 0.375, 0.875, 0.5, 0.875, 0.5, 1.0, 0.375, 1.0, 0.375, 0.375, 0.5, 0.375, 0.5, 0.5, 0.375, 0.5, 0.875, 0.375, 1.0, 0.375, 1.0, 0.5, 0.875, 0.5, 0.375, 0.875, 0.5, 0.875, 0.5, 1.0, 0.375, 1.0, 0.375, 0.375, 0.5, 0.375, 0.5, 0.5, 0.375, 0.5, 0.875, 0.375, 1.0, 0.375, 1.0, 0.5, 0.875, 0.5, 0.375, 0.875, 0.5, 0.875, 0.5, 1.0, 0.375, 1.0, 0.375, 0.375, 0.5, 0.375, 0.5, 0.5, 0.375, 0.5, 0.875, 0.375, 1.0, 0.375, 1.0, 0.5, 0.875, 0.5, 0.375, 0.875, 0.5, 0.875, 0.5, 1.0, 0.375, 1.0, 0.375, 0.375, 0.5, 0.375, 0.5, 0.5, 0.375, 0.5, 0.875, 0.375, 1.0, 0.375, 1.0, 0.5, 0.875, 0.5, 0.625, 0.375, 0.75, 0.375, 0.75, 0.5, 0.625, 0.5, 0.625, 0.125, 0.75, 0.125, 0.75, 0.25, 0.625, 0.25, 0.875, 0.125, 1.0, 0.125, 1.0, 0.25, 0.875, 0.25, 0.125, 0.375, 0.25, 0.375, 0.25, 0.5, 0.125, 0.5, 0.125, 0.125, 0.25, 0.125, 0.25, 0.25, 0.125, 0.25, 0.375, 0.125, 0.5, 0.125, 0.5, 0.25, 0.375, 0.25, 0.125, 0.875, 0.25, 0.875, 0.25, 1.0, 0.125, 1.0, 0.125, 0.625, 0.25, 0.625, 0.25, 0.75, 0.125, 0.75, 0.375, 0.625, 0.5, 0.625, 0.5, 0.75, 0.375, 0.75, 0.625, 0.375, 0.75, 0.375, 0.75, 0.5, 0.625, 0.5, 0.625, 0.125, 0.75, 0.125, 0.75, 0.25, 0.625, 0.25, 0.875, 0.125, 1.0, 0.125, 1.0, 0.25, 0.875, 0.25, 0.125, 0.375, 0.25, 0.375, 0.25, 0.5, 0.125, 0.5, 0.125, 0.125, 0.25, 0.125, 0.25, 0.25, 0.125, 0.25, 0.375, 0.125, 0.5, 0.125, 0.5, 0.25, 0.375, 0.25, 0.125, 0.875, 0.25, 0.875, 0.25, 1.0, 0.125, 1.0, 0.125, 0.625, 0.25, 0.625, 0.25, 0.75, 0.125, 0.75, 0.375, 0.625, 0.5, 0.625, 0.5, 0.75, 0.375, 0.75, 0.625, 0.375, 0.75, 0.375, 0.75, 0.5, 0.625, 0.5, 0.625, 0.125, 0.75, 0.125, 0.75, 0.25, 0.625, 0.25, 0.875, 0.125, 1.0, 0.125, 1.0, 0.25, 0.875, 0.25, 0.125, 0.375, 0.25, 0.375, 0.25, 0.5, 0.125, 0.5, 0.125, 0.125, 0.25, 0.125, 0.25, 0.25, 0.125, 0.25, 0.375, 0.125, 0.5, 0.125, 0.5, 0.25, 0.375, 0.25, 0.125, 0.875, 0.25, 0.875, 0.25, 1.0, 0.125, 1.0, 0.125, 0.625, 0.25, 0.625, 0.25, 0.75, 0.125, 0.75, 0.375, 0.625, 0.5, 0.625, 0.5, 0.75, 0.375, 0.75, 0.625, 0.375, 0.75, 0.375, 0.75, 0.5, 0.625, 0.5, 0.625, 0.125, 0.75, 0.125, 0.75, 0.25, 0.625, 0.25, 0.875, 0.125, 1.0, 0.125, 1.0, 0.25, 0.875, 0.25, 0.125, 0.375, 0.25, 0.375, 0.25, 0.5, 0.125, 0.5, 0.125, 0.125, 0.25, 0.125, 0.25, 0.25, 0.125, 0.25, 0.375, 0.125, 0.5, 0.125, 0.5, 0.25, 0.375, 0.25, 0.125, 0.875, 0.25, 0.875, 0.25, 1.0, 0.125, 1.0, 0.125, 0.625, 0.25, 0.625, 0.25, 0.75, 0.125, 0.75, 0.375, 0.625, 0.5, 0.625, 0.5, 0.75, 0.375, 0.75, 0.625, 0.375, 0.75, 0.375, 0.75, 0.5, 0.625, 0.5, 0.625, 0.125, 0.75, 0.125, 0.75, 0.25, 0.625, 0.25, 0.875, 0.125, 1.0, 0.125, 1.0, 0.25, 0.875, 0.25, 0.125, 0.375, 0.25, 0.375, 0.25, 0.5, 0.125, 0.5, 0.125, 0.125, 0.25, 0.125, 0.25, 0.25, 0.125, 0.25, 0.375, 0.125, 0.5, 0.125, 0.5, 0.25, 0.375, 0.25, 0.125, 0.875, 0.25, 0.875, 0.25, 1.0, 0.125, 1.0, 0.125, 0.625, 0.25, 0.625, 0.25, 0.75, 0.125, 0.75, 0.375, 0.625, 0.5, 0.625, 0.5, 0.75, 0.375, 0.75, 0.625, 0.375, 0.75, 0.375, 0.75, 0.5, 0.625, 0.5, 0.625, 0.125, 0.75, 0.125, 0.75, 0.25, 0.625, 0.25, 0.875, 0.125, 1.0, 0.125, 1.0, 0.25, 0.875, 0.25, 0.125, 0.375, 0.25, 0.375, 0.25, 0.5, 0.125, 0.5, 0.125, 0.125, 0.25, 0.125, 0.25, 0.25, 0.125, 0.25, 0.375, 0.125, 0.5, 0.125, 0.5, 0.25, 0.375, 0.25, 0.125, 0.875, 0.25, 0.875, 0.25, 1.0, 0.125, 1.0, 0.125, 0.625, 0.25, 0.625, 0.25, 0.75, 0.125, 0.75, 0.375, 0.625, 0.5, 0.625, 0.5, 0.75, 0.375, 0.75, 0.625, 0.375, 0.75, 0.375, 0.75, 0.5, 0.625, 0.5, 0.625, 0.125, 0.75, 0.125, 0.75, 0.25, 0.625, 0.25, 0.875, 0.125, 1.0, 0.125, 1.0, 0.25, 0.875, 0.25, 0.125, 0.375, 0.25, 0.375, 0.25, 0.5, 0.125, 0.5, 0.125, 0.125, 0.25, 0.125, 0.25, 0.25, 0.125, 0.25, 0.375, 0.125, 0.5, 0.125, 0.5, 0.25, 0.375, 0.25, 0.125, 0.875, 0.25, 0.875, 0.25, 1.0, 0.125, 1.0, 0.125, 0.625, 0.25, 0.625, 0.25, 0.75, 0.125, 0.75, 0.375, 0.625, 0.5, 0.625, 0.5, 0.75, 0.375, 0.75, 0.625, 0.375, 0.75, 0.375, 0.75, 0.5, 0.625, 0.5, 0.625, 0.125, 0.75, 0.125, 0.75, 0.25, 0.625, 0.25, 0.875, 0.125, 1.0, 0.125, 1.0, 0.25, 0.875, 0.25, 0.125, 0.375, 0.25, 0.375, 0.25, 0.5, 0.125, 0.5, 0.125, 0.125, 0.25, 0.125, 0.25, 0.25, 0.125, 0.25, 0.375, 0.125, 0.5, 0.125, 0.5, 0.25, 0.375, 0.25, 0.125, 0.875, 0.25, 0.875, 0.25, 1.0, 0.125, 1.0, 0.125, 0.625, 0.25, 0.625, 0.25, 0.75, 0.125, 0.75, 0.375, 0.625, 0.5, 0.625, 0.5, 0.75, 0.375, 0.75, 0.625, 0.375, 0.75, 0.375, 0.75, 0.5, 0.625, 0.5, 0.625, 0.125, 0.75, 0.125, 0.75, 0.25, 0.625, 0.25, 0.875, 0.125, 1.0, 0.125, 1.0, 0.25, 0.875, 0.25, 0.125, 0.375, 0.25, 0.375, 0.25, 0.5, 0.125, 0.5, 0.125, 0.125, 0.25, 0.125, 0.25, 0.25, 0.125, 0.25, 0.375, 0.125, 0.5, 0.125, 0.5, 0.25, 0.375, 0.25, 0.125, 0.875, 0.25, 0.875, 0.25, 1.0, 0.125, 1.0, 0.125, 0.625, 0.25, 0.625, 0.25, 0.75, 0.125, 0.75, 0.375, 0.625, 0.5, 0.625, 0.5, 0.75, 0.375, 0.75, 0.625, 0.875, 0.75, 0.875, 0.75, 1.0, 0.625, 1.0, 0.625, 0.625, 0.75, 0.625, 0.75, 0.75, 0.625, 0.75, 0.875, 0.625, 1.0, 0.625, 1.0, 0.75, 0.875, 0.75, 0.625, 0.875, 0.75, 0.875, 0.75, 1.0, 0.625, 1.0, 0.625, 0.625, 0.75, 0.625, 0.75, 0.75, 0.625, 0.75, 0.875, 0.625, 1.0, 0.625, 1.0, 0.75, 0.875, 0.75, 0.625, 0.875, 0.75, 0.875, 0.75, 1.0, 0.625, 1.0, 0.625, 0.625, 0.75, 0.625, 0.75, 0.75, 0.625, 0.75, 0.875, 0.625, 1.0, 0.625, 1.0, 0.75, 0.875, 0.75, 0.625, 0.875, 0.75, 0.875, 0.75, 1.0, 0.625, 1.0, 0.625, 0.625, 0.75, 0.625, 0.75, 0.75, 0.625, 0.75, 0.875, 0.625, 1.0, 0.625, 1.0, 0.75, 0.875, 0.75, 0.625, 0.875, 0.75, 0.875, 0.75, 1.0, 0.625, 1.0, 0.625, 0.625, 0.75, 0.625, 0.75, 0.75, 0.625, 0.75, 0.875, 0.625, 1.0, 0.625, 1.0, 0.75, 0.875, 0.75, 0.625, 0.875, 0.75, 0.875, 0.75, 1.0, 0.625, 1.0, 0.625, 0.625, 0.75, 0.625, 0.75, 0.75, 0.625, 0.75, 0.875, 0.625, 1.0, 0.625, 1.0, 0.75, 0.875, 0.75, 0.625, 0.875, 0.75, 0.875, 0.75, 1.0, 0.625, 1.0, 0.625, 0.625, 0.75, 0.625, 0.75, 0.75, 0.625, 0.75, 0.875, 0.625, 1.0, 0.625, 1.0, 0.75, 0.875, 0.75, 0.625, 0.875, 0.75, 0.875, 0.75, 1.0, 0.625, 1.0, 0.625, 0.625, 0.75, 0.625, 0.75, 0.75, 0.625, 0.75, 0.875, 0.625, 1.0, 0.625, 1.0, 0.75, 0.875, 0.75, 0.625, 0.875, 0.75, 0.875, 0.75, 1.0, 0.625, 1.0, 0.625, 0.625, 0.75, 0.625, 0.75, 0.75, 0.625, 0.75, 0.875, 0.625, 1.0, 0.625, 1.0, 0.75, 0.875, 0.75, 0.75, 0.625, 0.875, 0.625, 0.875, 0.75, 0.75, 0.75, 0.75, 0.5, 0.875, 0.5, 0.875, 0.625, 0.75, 0.625, 0.875, 0.5, 1.0, 0.5, 1.0, 0.625, 0.875, 0.625, 0.5, 0.625, 0.625, 0.625, 0.625, 0.75, 0.5, 0.75, 0.5, 0.5, 0.625, 0.5, 0.625, 0.625, 0.5, 0.625, 0.625, 0.5, 0.75, 0.5, 0.75, 0.625, 0.625, 0.625, 0.5, 0.875, 0.625, 0.875, 0.625, 1.0, 0.5, 1.0, 0.5, 0.75, 0.625, 0.75, 0.625, 0.875, 0.5, 0.875, 0.625, 0.75, 0.75, 0.75, 0.75, 0.875, 0.625, 0.875, 0.75, 0.625, 0.875, 0.625, 0.875, 0.75, 0.75, 0.75, 0.75, 0.5, 0.875, 0.5, 0.875, 0.625, 0.75, 0.625, 0.875, 0.5, 1.0, 0.5, 1.0, 0.625, 0.875, 0.625, 0.5, 0.625, 0.625, 0.625, 0.625, 0.75, 0.5, 0.75, 0.5, 0.5, 0.625, 0.5, 0.625, 0.625, 0.5, 0.625, 0.625, 0.5, 0.75, 0.5, 0.75, 0.625, 0.625, 0.625, 0.5, 0.875, 0.625, 0.875, 0.625, 1.0, 0.5, 1.0, 0.5, 0.75, 0.625, 0.75, 0.625, 0.875, 0.5, 0.875, 0.625, 0.75, 0.75, 0.75, 0.75, 0.875, 0.625, 0.875, 0.75, 0.625, 0.875, 0.625, 0.875, 0.75, 0.75, 0.75, 0.75, 0.5, 0.875, 0.5, 0.875, 0.625, 0.75, 0.625, 0.875, 0.5, 1.0, 0.5, 1.0, 0.625, 0.875, 0.625, 0.5, 0.625, 0.625, 0.625, 0.625, 0.75, 0.5, 0.75, 0.5, 0.5, 0.625, 0.5, 0.625, 0.625, 0.5, 0.625, 0.625, 0.5, 0.75, 0.5, 0.75, 0.625, 0.625, 0.625, 0.5, 0.875, 0.625, 0.875, 0.625, 1.0, 0.5, 1.0, 0.5, 0.75, 0.625, 0.75, 0.625, 0.875, 0.5, 0.875, 0.625, 0.75, 0.75, 0.75, 0.75, 0.875, 0.625, 0.875, 0.75, 0.625, 0.875, 0.625, 0.875, 0.75, 0.75, 0.75, 0.75, 0.5, 0.875, 0.5, 0.875, 0.625, 0.75, 0.625, 0.875, 0.5, 1.0, 0.5, 1.0, 0.625, 0.875, 0.625, 0.5, 0.625, 0.625, 0.625, 0.625, 0.75, 0.5, 0.75, 0.5, 0.5, 0.625, 0.5, 0.625, 0.625, 0.5, 0.625, 0.625, 0.5, 0.75, 0.5, 0.75, 0.625, 0.625, 0.625, 0.5, 0.875, 0.625, 0.875, 0.625, 1.0, 0.5, 1.0, 0.5, 0.75, 0.625, 0.75, 0.625, 0.875, 0.5, 0.875, 0.625, 0.75, 0.75, 0.75, 0.75, 0.875, 0.625, 0.875, 0.75, 0.625, 0.875, 0.625, 0.875, 0.75, 0.75, 0.75, 0.75, 0.5, 0.875, 0.5, 0.875, 0.625, 0.75, 0.625, 0.875, 0.5, 1.0, 0.5, 1.0, 0.625, 0.875, 0.625, 0.5, 0.625, 0.625, 0.625, 0.625, 0.75, 0.5, 0.75, 0.5, 0.5, 0.625, 0.5, 0.625, 0.625, 0.5, 0.625, 0.625, 0.5, 0.75, 0.5, 0.75, 0.625, 0.625, 0.625, 0.5, 0.875, 0.625, 0.875, 0.625, 1.0, 0.5, 1.0, 0.5, 0.75, 0.625, 0.75, 0.625, 0.875, 0.5, 0.875, 0.625, 0.75, 0.75, 0.75, 0.75, 0.875, 0.625, 0.875, 0.75, 0.625, 0.875, 0.625, 0.875, 0.75, 0.75, 0.75, 0.75, 0.5, 0.875, 0.5, 0.875, 0.625, 0.75, 0.625, 0.875, 0.5, 1.0, 0.5, 1.0, 0.625, 0.875, 0.625, 0.5, 0.625, 0.625, 0.625, 0.625, 0.75, 0.5, 0.75, 0.5, 0.5, 0.625, 0.5, 0.625, 0.625, 0.5, 0.625, 0.625, 0.5, 0.75, 0.5, 0.75, 0.625, 0.625, 0.625, 0.5, 0.875, 0.625, 0.875, 0.625, 1.0, 0.5, 1.0, 0.5, 0.75, 0.625, 0.75, 0.625, 0.875, 0.5, 0.875, 0.625, 0.75, 0.75, 0.75, 0.75, 0.875, 0.625, 0.875, 0.75, 0.625, 0.875, 0.625, 0.875, 0.75, 0.75, 0.75, 0.75, 0.5, 0.875, 0.5, 0.875, 0.625, 0.75, 0.625, 0.875, 0.5, 1.0, 0.5, 1.0, 0.625, 0.875, 0.625, 0.5, 0.625, 0.625, 0.625, 0.625, 0.75, 0.5, 0.75, 0.5, 0.5, 0.625, 0.5, 0.625, 0.625, 0.5, 0.625, 0.625, 0.5, 0.75, 0.5, 0.75, 0.625, 0.625, 0.625, 0.5, 0.875, 0.625, 0.875, 0.625, 1.0, 0.5, 1.0, 0.5, 0.75, 0.625, 0.75, 0.625, 0.875, 0.5, 0.875, 0.625, 0.75, 0.75, 0.75, 0.75, 0.875, 0.625, 0.875, 0.75, 0.625, 0.875, 0.625, 0.875, 0.75, 0.75, 0.75, 0.75, 0.5, 0.875, 0.5, 0.875, 0.625, 0.75, 0.625, 0.875, 0.5, 1.0, 0.5, 1.0, 0.625, 0.875, 0.625, 0.5, 0.625, 0.625, 0.625, 0.625, 0.75, 0.5, 0.75, 0.5, 0.5, 0.625, 0.5, 0.625, 0.625, 0.5, 0.625, 0.625, 0.5, 0.75, 0.5, 0.75, 0.625, 0.625, 0.625, 0.5, 0.875, 0.625, 0.875, 0.625, 1.0, 0.5, 1.0, 0.5, 0.75, 0.625, 0.75, 0.625, 0.875, 0.5, 0.875, 0.625, 0.75, 0.75, 0.75, 0.75, 0.875, 0.625, 0.875, 0.75, 0.625, 0.875, 0.625, 0.875, 0.75, 0.75, 0.75, 0.75, 0.5, 0.875, 0.5, 0.875, 0.625, 0.75, 0.625, 0.875, 0.5, 1.0, 0.5, 1.0, 0.625, 0.875, 0.625, 0.5, 0.625, 0.625, 0.625, 0.625, 0.75, 0.5, 0.75, 0.5, 0.5, 0.625, 0.5, 0.625, 0.625, 0.5, 0.625, 0.625, 0.5, 0.75, 0.5, 0.75, 0.625, 0.625, 0.625, 0.5, 0.875, 0.625, 0.875, 0.625, 1.0, 0.5, 1.0, 0.5, 0.75, 0.625, 0.75, 0.625, 0.875, 0.5, 0.875, 0.625, 0.75, 0.75, 0.75, 0.75, 0.875, 0.625, 0.875, 0.25, 0.625, 0.375, 0.625, 0.375, 0.75, 0.25, 0.75, 0.25, 0.5, 0.375, 0.5, 0.375, 0.625, 0.25, 0.625, 0.375, 0.5, 0.5, 0.5, 0.5, 0.625, 0.375, 0.625, 0.0, 0.625, 0.125, 0.625, 0.125, 0.75, 0.0, 0.75, 0.0, 0.5, 0.125, 0.5, 0.125, 0.625, 0.0, 0.625, 0.125, 0.5, 0.25, 0.5, 0.25, 0.625, 0.125, 0.625, 0.0, 0.875, 0.125, 0.875, 0.125, 1.0, 0.0, 1.0, 0.0, 0.75, 0.125, 0.75, 0.125, 0.875, 0.0, 0.875, 0.125, 0.75, 0.25, 0.75, 0.25, 0.875, 0.125, 0.875, 0.25, 0.125, 0.375, 0.125, 0.375, 0.25, 0.25, 0.25, 0.25, 0.0, 0.375, 0.0, 0.375, 0.125, 0.25, 0.125, 0.375, 0.0, 0.5, 0.0, 0.5, 0.125, 0.375, 0.125, 0.0, 0.125, 0.125, 0.125, 0.125, 0.25, 0.0, 0.25, 0.0, 0.0, 0.125, 0.0, 0.125, 0.125, 0.0, 0.125, 0.125, 0.0, 0.25, 0.0, 0.25, 0.125, 0.125, 0.125, 0.0, 0.375, 0.125, 0.375, 0.125, 0.5, 0.0, 0.5, 0.0, 0.25, 0.125, 0.25, 0.125, 0.375, 0.0, 0.375, 0.125, 0.25, 0.25, 0.25, 0.25, 0.375, 0.125, 0.375, 0.75, 0.125, 0.875, 0.125, 0.875, 0.25, 0.75, 0.25, 0.75, 0.0, 0.875, 0.0, 0.875, 0.125, 0.75, 0.125, 0.875, 0.0, 1.0, 0.0, 1.0, 0.125, 0.875, 0.125, 0.5, 0.125, 0.625, 0.125, 0.625, 0.25, 0.5, 0.25, 0.5, 0.0, 0.625, 0.0, 0.625, 0.125, 0.5, 0.125, 0.625, 0.0, 0.75, 0.0, 0.75, 0.125, 0.625, 0.125, 0.5, 0.375, 0.625, 0.375, 0.625, 0.5, 0.5, 0.5, 0.5, 0.25, 0.625, 0.25, 0.625, 0.375, 0.5, 0.375, 0.625, 0.25, 0.75, 0.25, 0.75, 0.375, 0.625, 0.375, 0.25, 0.625, 0.375, 0.625, 0.375, 0.75, 0.25, 0.75, 0.25, 0.5, 0.375, 0.5, 0.375, 0.625, 0.25, 0.625, 0.375, 0.5, 0.5, 0.5, 0.5, 0.625, 0.375, 0.625, 0.0, 0.625, 0.125, 0.625, 0.125, 0.75, 0.0, 0.75, 0.0, 0.5, 0.125, 0.5, 0.125, 0.625, 0.0, 0.625, 0.125, 0.5, 0.25, 0.5, 0.25, 0.625, 0.125, 0.625, 0.0, 0.875, 0.125, 0.875, 0.125, 1.0, 0.0, 1.0, 0.0, 0.75, 0.125, 0.75, 0.125, 0.875, 0.0, 0.875, 0.125, 0.75, 0.25, 0.75, 0.25, 0.875, 0.125, 0.875, 0.25, 0.125, 0.375, 0.125, 0.375, 0.25, 0.25, 0.25, 0.25, 0.0, 0.375, 0.0, 0.375, 0.125, 0.25, 0.125, 0.375, 0.0, 0.5, 0.0, 0.5, 0.125, 0.375, 0.125, 0.0, 0.125, 0.125, 0.125, 0.125, 0.25, 0.0, 0.25, 0.0, 0.0, 0.125, 0.0, 0.125, 0.125, 0.0, 0.125, 0.125, 0.0, 0.25, 0.0, 0.25, 0.125, 0.125, 0.125, 0.0, 0.375, 0.125, 0.375, 0.125, 0.5, 0.0, 0.5, 0.0, 0.25, 0.125, 0.25, 0.125, 0.375, 0.0, 0.375, 0.125, 0.25, 0.25, 0.25, 0.25, 0.375, 0.125, 0.375, 0.75, 0.125, 0.875, 0.125, 0.875, 0.25, 0.75, 0.25, 0.75, 0.0, 0.875, 0.0, 0.875, 0.125, 0.75, 0.125, 0.875, 0.0, 1.0, 0.0, 1.0, 0.125, 0.875, 0.125, 0.5, 0.125, 0.625, 0.125, 0.625, 0.25, 0.5, 0.25, 0.5, 0.0, 0.625, 0.0, 0.625, 0.125, 0.5, 0.125, 0.625, 0.0, 0.75, 0.0, 0.75, 0.125, 0.625, 0.125, 0.5, 0.375, 0.625, 0.375, 0.625, 0.5, 0.5, 0.5, 0.5, 0.25, 0.625, 0.25, 0.625, 0.375, 0.5, 0.375, 0.625, 0.25, 0.75, 0.25, 0.75, 0.375, 0.625, 0.375, 0.25, 0.625, 0.375, 0.625, 0.375, 0.75, 0.25, 0.75, 0.25, 0.5, 0.375, 0.5, 0.375, 0.625, 0.25, 0.625, 0.375, 0.5, 0.5, 0.5, 0.5, 0.625, 0.375, 0.625, 0.0, 0.625, 0.125, 0.625, 0.125, 0.75, 0.0, 0.75, 0.0, 0.5, 0.125, 0.5, 0.125, 0.625, 0.0, 0.625, 0.125, 0.5, 0.25, 0.5, 0.25, 0.625, 0.125, 0.625, 0.0, 0.875, 0.125, 0.875, 0.125, 1.0, 0.0, 1.0, 0.0, 0.75, 0.125, 0.75, 0.125, 0.875, 0.0, 0.875, 0.125, 0.75, 0.25, 0.75, 0.25, 0.875, 0.125, 0.875, 0.25, 0.125, 0.375, 0.125, 0.375, 0.25, 0.25, 0.25, 0.25, 0.0, 0.375, 0.0, 0.375, 0.125, 0.25, 0.125, 0.375, 0.0, 0.5, 0.0, 0.5, 0.125, 0.375, 0.125, 0.0, 0.125, 0.125, 0.125, 0.125, 0.25, 0.0, 0.25, 0.0, 0.0, 0.125, 0.0, 0.125, 0.125, 0.0, 0.125, 0.125, 0.0, 0.25, 0.0, 0.25, 0.125, 0.125, 0.125, 0.0, 0.375, 0.125, 0.375, 0.125, 0.5, 0.0, 0.5, 0.0, 0.25, 0.125, 0.25, 0.125, 0.375, 0.0, 0.375, 0.125, 0.25, 0.25, 0.25, 0.25, 0.375, 0.125, 0.375, 0.75, 0.125, 0.875, 0.125, 0.875, 0.25, 0.75, 0.25, 0.75, 0.0, 0.875, 0.0, 0.875, 0.125, 0.75, 0.125, 0.875, 0.0, 1.0, 0.0, 1.0, 0.125, 0.875, 0.125, 0.5, 0.125, 0.625, 0.125, 0.625, 0.25, 0.5, 0.25, 0.5, 0.0, 0.625, 0.0, 0.625, 0.125, 0.5, 0.125, 0.625, 0.0, 0.75, 0.0, 0.75, 0.125, 0.625, 0.125, 0.5, 0.375, 0.625, 0.375, 0.625, 0.5, 0.5, 0.5, 0.5, 0.25, 0.625, 0.25, 0.625, 0.375, 0.5, 0.375, 0.625, 0.25, 0.75, 0.25, 0.75, 0.375, 0.625, 0.375, 0.25, 0.625, 0.375, 0.625, 0.375, 0.75, 0.25, 0.75, 0.25, 0.5, 0.375, 0.5, 0.375, 0.625, 0.25, 0.625, 0.375, 0.5, 0.5, 0.5, 0.5, 0.625, 0.375, 0.625, 0.0, 0.625, 0.125, 0.625, 0.125, 0.75, 0.0, 0.75, 0.0, 0.5, 0.125, 0.5, 0.125, 0.625, 0.0, 0.625, 0.125, 0.5, 0.25, 0.5, 0.25, 0.625, 0.125, 0.625, 0.0, 0.875, 0.125, 0.875, 0.125, 1.0, 0.0, 1.0, 0.0, 0.75, 0.125, 0.75, 0.125, 0.875, 0.0, 0.875, 0.125, 0.75, 0.25, 0.75, 0.25, 0.875, 0.125, 0.875, 0.25, 0.125, 0.375, 0.125, 0.375, 0.25, 0.25, 0.25, 0.25, 0.0, 0.375, 0.0, 0.375, 0.125, 0.25, 0.125, 0.375, 0.0, 0.5, 0.0, 0.5, 0.125, 0.375, 0.125, 0.0, 0.125, 0.125, 0.125, 0.125, 0.25, 0.0, 0.25, 0.0, 0.0, 0.125, 0.0, 0.125, 0.125, 0.0, 0.125, 0.125, 0.0, 0.25, 0.0, 0.25, 0.125, 0.125, 0.125, 0.0, 0.375, 0.125, 0.375, 0.125, 0.5, 0.0, 0.5, 0.0, 0.25, 0.125, 0.25, 0.125, 0.375, 0.0, 0.375, 0.125, 0.25, 0.25, 0.25, 0.25, 0.375, 0.125, 0.375, 0.75, 0.125, 0.875, 0.125, 0.875, 0.25, 0.75, 0.25, 0.75, 0.0, 0.875, 0.0, 0.875, 0.125, 0.75, 0.125, 0.875, 0.0, 1.0, 0.0, 1.0, 0.125, 0.875, 0.125, 0.5, 0.125, 0.625, 0.125, 0.625, 0.25, 0.5, 0.25, 0.5, 0.0, 0.625, 0.0, 0.625, 0.125, 0.5, 0.125, 0.625, 0.0, 0.75, 0.0, 0.75, 0.125, 0.625, 0.125, 0.5, 0.375, 0.625, 0.375, 0.625, 0.5, 0.5, 0.5, 0.5, 0.25, 0.625, 0.25, 0.625, 0.375, 0.5, 0.375, 0.625, 0.25, 0.75, 0.25, 0.75, 0.375, 0.625, 0.375, 0.25, 0.625, 0.375, 0.625, 0.375, 0.75, 0.25, 0.75, 0.25, 0.5, 0.375, 0.5, 0.375, 0.625, 0.25, 0.625, 0.375, 0.5, 0.5, 0.5, 0.5, 0.625, 0.375, 0.625, 0.0, 0.625, 0.125, 0.625, 0.125, 0.75, 0.0, 0.75, 0.0, 0.5, 0.125, 0.5, 0.125, 0.625, 0.0, 0.625, 0.125, 0.5, 0.25, 0.5, 0.25, 0.625, 0.125, 0.625, 0.0, 0.875, 0.125, 0.875, 0.125, 1.0, 0.0, 1.0, 0.0, 0.75, 0.125, 0.75, 0.125, 0.875, 0.0, 0.875, 0.125, 0.75, 0.25, 0.75, 0.25, 0.875, 0.125, 0.875, 0.25, 0.125, 0.375, 0.125, 0.375, 0.25, 0.25, 0.25, 0.25, 0.0, 0.375, 0.0, 0.375, 0.125, 0.25, 0.125, 0.375, 0.0, 0.5, 0.0, 0.5, 0.125, 0.375, 0.125, 0.0, 0.125, 0.125, 0.125, 0.125, 0.25, 0.0, 0.25, 0.0, 0.0, 0.125, 0.0, 0.125, 0.125, 0.0, 0.125, 0.125, 0.0, 0.25, 0.0, 0.25, 0.125, 0.125, 0.125, 0.0, 0.375, 0.125, 0.375, 0.125, 0.5, 0.0, 0.5, 0.0, 0.25, 0.125, 0.25, 0.125, 0.375, 0.0, 0.375, 0.125, 0.25, 0.25, 0.25, 0.25, 0.375, 0.125, 0.375, 0.75, 0.125, 0.875, 0.125, 0.875, 0.25, 0.75, 0.25, 0.75, 0.0, 0.875, 0.0, 0.875, 0.125, 0.75, 0.125, 0.875, 0.0, 1.0, 0.0, 1.0, 0.125, 0.875, 0.125, 0.5, 0.125, 0.625, 0.125, 0.625, 0.25, 0.5, 0.25, 0.5, 0.0, 0.625, 0.0, 0.625, 0.125, 0.5, 0.125, 0.625, 0.0, 0.75, 0.0, 0.75, 0.125, 0.625, 0.125, 0.5, 0.375, 0.625, 0.375, 0.625, 0.5, 0.5, 0.5, 0.5, 0.25, 0.625, 0.25, 0.625, 0.375, 0.5, 0.375, 0.625, 0.25, 0.75, 0.25, 0.75, 0.375, 0.625, 0.375, 0.25, 0.625, 0.375, 0.625, 0.375, 0.75, 0.25, 0.75, 0.25, 0.5, 0.375, 0.5, 0.375, 0.625, 0.25, 0.625, 0.375, 0.5, 0.5, 0.5, 0.5, 0.625, 0.375, 0.625, 0.0, 0.625, 0.125, 0.625, 0.125, 0.75, 0.0, 0.75, 0.0, 0.5, 0.125, 0.5, 0.125, 0.625, 0.0, 0.625, 0.125, 0.5, 0.25, 0.5, 0.25, 0.625, 0.125, 0.625, 0.0, 0.875, 0.125, 0.875, 0.125, 1.0, 0.0, 1.0, 0.0, 0.75, 0.125, 0.75, 0.125, 0.875, 0.0, 0.875, 0.125, 0.75, 0.25, 0.75, 0.25, 0.875, 0.125, 0.875, 0.25, 0.125, 0.375, 0.125, 0.375, 0.25, 0.25, 0.25, 0.25, 0.0, 0.375, 0.0, 0.375, 0.125, 0.25, 0.125, 0.375, 0.0, 0.5, 0.0, 0.5, 0.125, 0.375, 0.125, 0.0, 0.125, 0.125, 0.125, 0.125, 0.25, 0.0, 0.25, 0.0, 0.0, 0.125, 0.0, 0.125, 0.125, 0.0, 0.125, 0.125, 0.0, 0.25, 0.0, 0.25, 0.125, 0.125, 0.125, 0.0, 0.375, 0.125, 0.375, 0.125, 0.5, 0.0, 0.5, 0.0, 0.25, 0.125, 0.25, 0.125, 0.375, 0.0, 0.375, 0.125, 0.25, 0.25, 0.25, 0.25, 0.375, 0.125, 0.375, 0.75, 0.125, 0.875, 0.125, 0.875, 0.25, 0.75, 0.25, 0.75, 0.0, 0.875, 0.0, 0.875, 0.125, 0.75, 0.125, 0.875, 0.0, 1.0, 0.0, 1.0, 0.125, 0.875, 0.125, 0.5, 0.125, 0.625, 0.125, 0.625, 0.25, 0.5, 0.25, 0.5, 0.0, 0.625, 0.0, 0.625, 0.125, 0.5, 0.125, 0.625, 0.0, 0.75, 0.0, 0.75, 0.125, 0.625, 0.125, 0.5, 0.375, 0.625, 0.375, 0.625, 0.5, 0.5, 0.5, 0.5, 0.25, 0.625, 0.25, 0.625, 0.375, 0.5, 0.375, 0.625, 0.25, 0.75, 0.25, 0.75, 0.375, 0.625, 0.375, 0.25, 0.625, 0.375, 0.625, 0.375, 0.75, 0.25, 0.75, 0.25, 0.5, 0.375, 0.5, 0.375, 0.625, 0.25, 0.625, 0.375, 0.5, 0.5, 0.5, 0.5, 0.625, 0.375, 0.625, 0.0, 0.625, 0.125, 0.625, 0.125, 0.75, 0.0, 0.75, 0.0, 0.5, 0.125, 0.5, 0.125, 0.625, 0.0, 0.625, 0.125, 0.5, 0.25, 0.5, 0.25, 0.625, 0.125, 0.625, 0.0, 0.875, 0.125, 0.875, 0.125, 1.0, 0.0, 1.0, 0.0, 0.75, 0.125, 0.75, 0.125, 0.875, 0.0, 0.875, 0.125, 0.75, 0.25, 0.75, 0.25, 0.875, 0.125, 0.875, 0.25, 0.125, 0.375, 0.125, 0.375, 0.25, 0.25, 0.25, 0.25, 0.0, 0.375, 0.0, 0.375, 0.125, 0.25, 0.125, 0.375, 0.0, 0.5, 0.0, 0.5, 0.125, 0.375, 0.125, 0.0, 0.125, 0.125, 0.125, 0.125, 0.25, 0.0, 0.25, 0.0, 0.0, 0.125, 0.0, 0.125, 0.125, 0.0, 0.125, 0.125, 0.0, 0.25, 0.0, 0.25, 0.125, 0.125, 0.125, 0.0, 0.375, 0.125, 0.375, 0.125, 0.5, 0.0, 0.5, 0.0, 0.25, 0.125, 0.25, 0.125, 0.375, 0.0, 0.375, 0.125, 0.25, 0.25, 0.25, 0.25, 0.375, 0.125, 0.375, 0.75, 0.125, 0.875, 0.125, 0.875, 0.25, 0.75, 0.25, 0.75, 0.0, 0.875, 0.0, 0.875, 0.125, 0.75, 0.125, 0.875, 0.0, 1.0, 0.0, 1.0, 0.125, 0.875, 0.125, 0.5, 0.125, 0.625, 0.125, 0.625, 0.25, 0.5, 0.25, 0.5, 0.0, 0.625, 0.0, 0.625, 0.125, 0.5, 0.125, 0.625, 0.0, 0.75, 0.0, 0.75, 0.125, 0.625, 0.125, 0.5, 0.375, 0.625, 0.375, 0.625, 0.5, 0.5, 0.5, 0.5, 0.25, 0.625, 0.25, 0.625, 0.375, 0.5, 0.375, 0.625, 0.25, 0.75, 0.25, 0.75, 0.375, 0.625, 0.375, 0.25, 0.625, 0.375, 0.625, 0.375, 0.75, 0.25, 0.75, 0.25, 0.5, 0.375, 0.5, 0.375, 0.625, 0.25, 0.625, 0.375, 0.5, 0.5, 0.5, 0.5, 0.625, 0.375, 0.625, 0.0, 0.625, 0.125, 0.625, 0.125, 0.75, 0.0, 0.75, 0.0, 0.5, 0.125, 0.5, 0.125, 0.625, 0.0, 0.625, 0.125, 0.5, 0.25, 0.5, 0.25, 0.625, 0.125, 0.625, 0.0, 0.875, 0.125, 0.875, 0.125, 1.0, 0.0, 1.0, 0.0, 0.75, 0.125, 0.75, 0.125, 0.875, 0.0, 0.875, 0.125, 0.75, 0.25, 0.75, 0.25, 0.875, 0.125, 0.875, 0.25, 0.125, 0.375, 0.125, 0.375, 0.25, 0.25, 0.25, 0.25, 0.0, 0.375, 0.0, 0.375, 0.125, 0.25, 0.125, 0.375, 0.0, 0.5, 0.0, 0.5, 0.125, 0.375, 0.125, 0.0, 0.125, 0.125, 0.125, 0.125, 0.25, 0.0, 0.25, 0.0, 0.0, 0.125, 0.0, 0.125, 0.125, 0.0, 0.125, 0.125, 0.0, 0.25, 0.0, 0.25, 0.125, 0.125, 0.125, 0.0, 0.375, 0.125, 0.375, 0.125, 0.5, 0.0, 0.5, 0.0, 0.25, 0.125, 0.25, 0.125, 0.375, 0.0, 0.375, 0.125, 0.25, 0.25, 0.25, 0.25, 0.375, 0.125, 0.375, 0.75, 0.125, 0.875, 0.125, 0.875, 0.25, 0.75, 0.25, 0.75, 0.0, 0.875, 0.0, 0.875, 0.125, 0.75, 0.125, 0.875, 0.0, 1.0, 0.0, 1.0, 0.125, 0.875, 0.125, 0.5, 0.125, 0.625, 0.125, 0.625, 0.25, 0.5, 0.25, 0.5, 0.0, 0.625, 0.0, 0.625, 0.125, 0.5, 0.125, 0.625, 0.0, 0.75, 0.0, 0.75, 0.125, 0.625, 0.125, 0.5, 0.375, 0.625, 0.375, 0.625, 0.5, 0.5, 0.5, 0.5, 0.25, 0.625, 0.25, 0.625, 0.375, 0.5, 0.375, 0.625, 0.25, 0.75, 0.25, 0.75, 0.375, 0.625, 0.375, 0.25, 0.625, 0.375, 0.625, 0.375, 0.75, 0.25, 0.75, 0.25, 0.5, 0.375, 0.5, 0.375, 0.625, 0.25, 0.625, 0.375, 0.5, 0.5, 0.5, 0.5, 0.625, 0.375, 0.625, 0.0, 0.625, 0.125, 0.625, 0.125, 0.75, 0.0, 0.75, 0.0, 0.5, 0.125, 0.5, 0.125, 0.625, 0.0, 0.625, 0.125, 0.5, 0.25, 0.5, 0.25, 0.625, 0.125, 0.625, 0.0, 0.875, 0.125, 0.875, 0.125, 1.0, 0.0, 1.0, 0.0, 0.75, 0.125, 0.75, 0.125, 0.875, 0.0, 0.875, 0.125, 0.75, 0.25, 0.75, 0.25, 0.875, 0.125, 0.875, 0.25, 0.125, 0.375, 0.125, 0.375, 0.25, 0.25, 0.25, 0.25, 0.0, 0.375, 0.0, 0.375, 0.125, 0.25, 0.125, 0.375, 0.0, 0.5, 0.0, 0.5, 0.125, 0.375, 0.125, 0.0, 0.125, 0.125, 0.125, 0.125, 0.25, 0.0, 0.25, 0.0, 0.0, 0.125, 0.0, 0.125, 0.125, 0.0, 0.125, 0.125, 0.0, 0.25, 0.0, 0.25, 0.125, 0.125, 0.125, 0.0, 0.375, 0.125, 0.375, 0.125, 0.5, 0.0, 0.5, 0.0, 0.25, 0.125, 0.25, 0.125, 0.375, 0.0, 0.375, 0.125, 0.25, 0.25, 0.25, 0.25, 0.375, 0.125, 0.375, 0.75, 0.125, 0.875, 0.125, 0.875, 0.25, 0.75, 0.25, 0.75, 0.0, 0.875, 0.0, 0.875, 0.125, 0.75, 0.125, 0.875, 0.0, 1.0, 0.0, 1.0, 0.125, 0.875, 0.125, 0.5, 0.125, 0.625, 0.125, 0.625, 0.25, 0.5, 0.25, 0.5, 0.0, 0.625, 0.0, 0.625, 0.125, 0.5, 0.125, 0.625, 0.0, 0.75, 0.0, 0.75, 0.125, 0.625, 0.125, 0.5, 0.375, 0.625, 0.375, 0.625, 0.5, 0.5, 0.5, 0.5, 0.25, 0.625, 0.25, 0.625, 0.375, 0.5, 0.375, 0.625, 0.25, 0.75, 0.25, 0.75, 0.375, 0.625, 0.375, 0.75, 0.375, 0.875, 0.375, 0.875, 0.5, 0.75, 0.5, 0.75, 0.25, 0.875, 0.25, 0.875, 0.375, 0.75, 0.375, 0.875, 0.25, 1.0, 0.25, 1.0, 0.375, 0.875, 0.375, 0.25, 0.375, 0.375, 0.375, 0.375, 0.5, 0.25, 0.5, 0.25, 0.25, 0.375, 0.25, 0.375, 0.375, 0.25, 0.375, 0.375, 0.25, 0.5, 0.25, 0.5, 0.375, 0.375, 0.375, 0.25, 0.875, 0.375, 0.875, 0.375, 1.0, 0.25, 1.0, 0.25, 0.75, 0.375, 0.75, 0.375, 0.875, 0.25, 0.875, 0.375, 0.75, 0.5, 0.75, 0.5, 0.875, 0.375, 0.875, 0.75, 0.375, 0.875, 0.375, 0.875, 0.5, 0.75, 0.5, 0.75, 0.25, 0.875, 0.25, 0.875, 0.375, 0.75, 0.375, 0.875, 0.25, 1.0, 0.25, 1.0, 0.375, 0.875, 0.375, 0.25, 0.375, 0.375, 0.375, 0.375, 0.5, 0.25, 0.5, 0.25, 0.25, 0.375, 0.25, 0.375, 0.375, 0.25, 0.375, 0.375, 0.25, 0.5, 0.25, 0.5, 0.375, 0.375, 0.375, 0.25, 0.875, 0.375, 0.875, 0.375, 1.0, 0.25, 1.0, 0.25, 0.75, 0.375, 0.75, 0.375, 0.875, 0.25, 0.875, 0.375, 0.75, 0.5, 0.75, 0.5, 0.875, 0.375, 0.875, 0.75, 0.375, 0.875, 0.375, 0.875, 0.5, 0.75, 0.5, 0.75, 0.25, 0.875, 0.25, 0.875, 0.375, 0.75, 0.375, 0.875, 0.25, 1.0, 0.25, 1.0, 0.375, 0.875, 0.375, 0.25, 0.375, 0.375, 0.375, 0.375, 0.5, 0.25, 0.5, 0.25, 0.25, 0.375, 0.25, 0.375, 0.375, 0.25, 0.375, 0.375, 0.25, 0.5, 0.25, 0.5, 0.375, 0.375, 0.375, 0.25, 0.875, 0.375, 0.875, 0.375, 1.0, 0.25, 1.0, 0.25, 0.75, 0.375, 0.75, 0.375, 0.875, 0.25, 0.875, 0.375, 0.75, 0.5, 0.75, 0.5, 0.875, 0.375, 0.875, 0.75, 0.375, 0.875, 0.375, 0.875, 0.5, 0.75, 0.5, 0.75, 0.25, 0.875, 0.25, 0.875, 0.375, 0.75, 0.375, 0.875, 0.25, 1.0, 0.25, 1.0, 0.375, 0.875, 0.375, 0.25, 0.375, 0.375, 0.375, 0.375, 0.5, 0.25, 0.5, 0.25, 0.25, 0.375, 0.25, 0.375, 0.375, 0.25, 0.375, 0.375, 0.25, 0.5, 0.25, 0.5, 0.375, 0.375, 0.375, 0.25, 0.875, 0.375, 0.875, 0.375, 1.0, 0.25, 1.0, 0.25, 0.75, 0.375, 0.75, 0.375, 0.875, 0.25, 0.875, 0.375, 0.75, 0.5, 0.75, 0.5, 0.875, 0.375, 0.875, 0.75, 0.375, 0.875, 0.375, 0.875, 0.5, 0.75, 0.5, 0.75, 0.25, 0.875, 0.25, 0.875, 0.375, 0.75, 0.375, 0.875, 0.25, 1.0, 0.25, 1.0, 0.375, 0.875, 0.375, 0.25, 0.375, 0.375, 0.375, 0.375, 0.5, 0.25, 0.5, 0.25, 0.25, 0.375, 0.25, 0.375, 0.375, 0.25, 0.375, 0.375, 0.25, 0.5, 0.25, 0.5, 0.375, 0.375, 0.375, 0.25, 0.875, 0.375, 0.875, 0.375, 1.0, 0.25, 1.0, 0.25, 0.75, 0.375, 0.75, 0.375, 0.875, 0.25, 0.875, 0.375, 0.75, 0.5, 0.75, 0.5, 0.875, 0.375, 0.875, 0.75, 0.375, 0.875, 0.375, 0.875, 0.5, 0.75, 0.5, 0.75, 0.25, 0.875, 0.25, 0.875, 0.375, 0.75, 0.375, 0.875, 0.25, 1.0, 0.25, 1.0, 0.375, 0.875, 0.375, 0.25, 0.375, 0.375, 0.375, 0.375, 0.5, 0.25, 0.5, 0.25, 0.25, 0.375, 0.25, 0.375, 0.375, 0.25, 0.375, 0.375, 0.25, 0.5, 0.25, 0.5, 0.375, 0.375, 0.375, 0.25, 0.875, 0.375, 0.875, 0.375, 1.0, 0.25, 1.0, 0.25, 0.75, 0.375, 0.75, 0.375, 0.875, 0.25, 0.875, 0.375, 0.75, 0.5, 0.75, 0.5, 0.875, 0.375, 0.875, 0.75, 0.375, 0.875, 0.375, 0.875, 0.5, 0.75, 0.5, 0.75, 0.25, 0.875, 0.25, 0.875, 0.375, 0.75, 0.375, 0.875, 0.25, 1.0, 0.25, 1.0, 0.375, 0.875, 0.375, 0.25, 0.375, 0.375, 0.375, 0.375, 0.5, 0.25, 0.5, 0.25, 0.25, 0.375, 0.25, 0.375, 0.375, 0.25, 0.375, 0.375, 0.25, 0.5, 0.25, 0.5, 0.375, 0.375, 0.375, 0.25, 0.875, 0.375, 0.875, 0.375, 1.0, 0.25, 1.0, 0.25, 0.75, 0.375, 0.75, 0.375, 0.875, 0.25, 0.875, 0.375, 0.75, 0.5, 0.75, 0.5, 0.875, 0.375, 0.875, 0.75, 0.375, 0.875, 0.375, 0.875, 0.5, 0.75, 0.5, 0.75, 0.25, 0.875, 0.25, 0.875, 0.375, 0.75, 0.375, 0.875, 0.25, 1.0, 0.25, 1.0, 0.375, 0.875, 0.375, 0.25, 0.375, 0.375, 0.375, 0.375, 0.5, 0.25, 0.5, 0.25, 0.25, 0.375, 0.25, 0.375, 0.375, 0.25, 0.375, 0.375, 0.25, 0.5, 0.25, 0.5, 0.375, 0.375, 0.375, 0.25, 0.875, 0.375, 0.875, 0.375, 1.0, 0.25, 1.0, 0.25, 0.75, 0.375, 0.75, 0.375, 0.875, 0.25, 0.875, 0.375, 0.75, 0.5, 0.75, 0.5, 0.875, 0.375, 0.875, 0.75, 0.375, 0.875, 0.375, 0.875, 0.5, 0.75, 0.5, 0.75, 0.25, 0.875, 0.25, 0.875, 0.375, 0.75, 0.375, 0.875, 0.25, 1.0, 0.25, 1.0, 0.375, 0.875, 0.375, 0.25, 0.375, 0.375, 0.375, 0.375, 0.5, 0.25, 0.5, 0.25, 0.25, 0.375, 0.25, 0.375, 0.375, 0.25, 0.375, 0.375, 0.25, 0.5, 0.25, 0.5, 0.375, 0.375, 0.375, 0.25, 0.875, 0.375, 0.875, 0.375, 1.0, 0.25, 1.0, 0.25, 0.75, 0.375, 0.75, 0.375, 0.875, 0.25, 0.875, 0.375, 0.75, 0.5, 0.75, 0.5, 0.875, 0.375, 0.875, 0.75, 0.875, 0.875, 0.875, 0.875, 1.0, 0.75, 1.0, 0.75, 0.75, 0.875, 0.75, 0.875, 0.875, 0.75, 0.875, 0.875, 0.75, 1.0, 0.75, 1.0, 0.875, 0.875, 0.875, 0.75, 0.875, 0.875, 0.875, 0.875, 1.0, 0.75, 1.0, 0.75, 0.75, 0.875, 0.75, 0.875, 0.875, 0.75, 0.875, 0.875, 0.75, 1.0, 0.75, 1.0, 0.875, 0.875, 0.875, 0.75, 0.875, 0.875, 0.875, 0.875, 1.0, 0.75, 1.0, 0.75, 0.75, 0.875, 0.75, 0.875, 0.875, 0.75, 0.875, 0.875, 0.75, 1.0, 0.75, 1.0, 0.875, 0.875, 0.875, 0.75, 0.875, 0.875, 0.875, 0.875, 1.0, 0.75, 1.0, 0.75, 0.75, 0.875, 0.75, 0.875, 0.875, 0.75, 0.875, 0.875, 0.75, 1.0, 0.75, 1.0, 0.875, 0.875, 0.875, 0.75, 0.875, 0.875, 0.875, 0.875, 1.0, 0.75, 1.0, 0.75, 0.75, 0.875, 0.75, 0.875, 0.875, 0.75, 0.875, 0.875, 0.75, 1.0, 0.75, 1.0, 0.875, 0.875, 0.875, 0.75, 0.875, 0.875, 0.875, 0.875, 1.0, 0.75, 1.0, 0.75, 0.75, 0.875, 0.75, 0.875, 0.875, 0.75, 0.875, 0.875, 0.75, 1.0, 0.75, 1.0, 0.875, 0.875, 0.875, 0.75, 0.875, 0.875, 0.875, 0.875, 1.0, 0.75, 1.0, 0.75, 0.75, 0.875, 0.75, 0.875, 0.875, 0.75, 0.875, 0.875, 0.75, 1.0, 0.75, 1.0, 0.875, 0.875, 0.875, 0.75, 0.875, 0.875, 0.875, 0.875, 1.0, 0.75, 1.0, 0.75, 0.75, 0.875, 0.75, 0.875, 0.875, 0.75, 0.875, 0.875, 0.75, 1.0, 0.75, 1.0, 0.875, 0.875, 0.875, 0.75, 0.875, 0.875, 0.875, 0.875, 1.0, 0.75, 1.0, 0.75, 0.75, 0.875, 0.75, 0.875, 0.875, 0.75, 0.875, 0.875, 0.75, 1.0, 0.75, 1.0, 0.875, 0.875, 0.875])
me_plan_001.materials.append(mat_sol)
me_plan_001.use_remesh_fix_poles = True
me_plan_001.use_remesh_preserve_attributes = False
me_plan_001.update()
me_plan_017 = bpy.data.meshes.new('Plan.017')
me_plan_017.from_pydata([(-1.0, -1.0, 0.0), (1.0, -1.0, 0.0), (-1.0, 1.0, 0.0), (1.0, 1.0, 0.0), (-7.0, -1.0, -5.96e-08), (-5.0, -1.0, -5.96e-08), (-7.0, 1.0, -5.96e-08), (-5.0, 1.0, -5.96e-08), (-5.0, -1.0, -5.96e-08), (-3.0, -1.0, -5.96e-08), (-5.0, 1.0, -5.96e-08), (-3.0, 1.0, -5.96e-08), (-3.0, -1.0, -5.96e-08), (-1.0, -1.0, -5.96e-08), (-3.0, 1.0, -5.96e-08), (-1.0, 1.0, -5.96e-08), (-7.0, -1.0, -2.0), (-7.0, -1.0, 0.0), (-7.0, 1.0, -2.0), (-7.0, 1.0, -5.96e-08), (-7.0, -1.0, -8.0), (-7.0, -1.0, -6.0), (-7.0, 1.0, -8.0), (-7.0, 1.0, -6.0), (-7.0, -1.0, -6.0), (-7.0, -1.0, -4.0), (-7.0, 1.0, -6.0), (-7.0, 1.0, -4.0), (-7.0, -1.0, -4.0), (-7.0, -1.0, -2.0), (-7.0, 1.0, -4.0), (-7.0, 1.0, -2.0), (-9.0, -1.0, -2.0), (-9.0, -1.0, 0.0), (-9.0, 1.0, -2.0), (-9.0, 1.0, -5.96e-08), (-9.0, -1.0, -8.0), (-9.0, -1.0, -6.0), (-9.0, 1.0, -8.0), (-9.0, 1.0, -6.0), (-9.0, -1.0, -6.0), (-9.0, -1.0, -4.0), (-9.0, 1.0, -6.0), (-9.0, 1.0, -4.0), (-9.0, -1.0, -4.0), (-9.0, -1.0, -2.0), (-9.0, 1.0, -4.0), (-9.0, 1.0, -2.0), (-1.0, -1.0, 2.0), (1.0, -1.0, 2.0), (-1.0, 1.0, 2.0), (1.0, 1.0, 2.0), (-7.0, -1.0, 2.0), (-5.0, -1.0, 2.0), (-7.0, 1.0, 2.0), (-5.0, 1.0, 2.0), (-5.0, -1.0, 2.0), (-3.0, -1.0, 2.0), (-5.0, 1.0, 2.0), (-3.0, 1.0, 2.0), (-3.0, -1.0, 2.0), (-1.0, -1.0, 2.0), (-3.0, 1.0, 2.0), (-1.0, 1.0, 2.0), (-9.0, -1.0, 2.0), (-7.0, -1.0, 2.0), (-9.0, 1.0, 2.0), (-7.0, 1.0, 2.0), (-9.0, -1.0, 5.96e-08), (-9.0, -1.0, 2.0), (-9.0, 1.0, 0.0), (-9.0, 1.0, 2.0)], [], [(0, 1, 3, 2), (4, 5, 7, 6), (8, 9, 11, 10), (12, 13, 15, 14), (16, 17, 19, 18), (20, 21, 23, 22), (24, 25, 27, 26), (28, 29, 31, 30), (32, 33, 35, 34), (36, 37, 39, 38), (40, 41, 43, 42), (44, 45, 47, 46), (48, 49, 51, 50), (52, 53, 55, 54), (56, 57, 59, 58), (60, 61, 63, 62), (64, 65, 67, 66), (68, 69, 71, 70)])
_uv = me_plan_017.uv_layers.new(name='CarteUV')
_uv.uv.foreach_set('vector', [0.0, 0.0, 1.0, 0.0, 1.0, 1.0, 0.0, 1.0, 0.0, 0.0, 1.0, 0.0, 1.0, 1.0, 0.0, 1.0, 0.0, 0.0, 1.0, 0.0, 1.0, 1.0, 0.0, 1.0, 0.0, 0.0, 1.0, 0.0, 1.0, 1.0, 0.0, 1.0, 0.0, 0.0, 1.0, 0.0, 1.0, 1.0, 0.0, 1.0, 0.0, 0.0, 1.0, 0.0, 1.0, 1.0, 0.0, 1.0, 0.0, 0.0, 1.0, 0.0, 1.0, 1.0, 0.0, 1.0, 0.0, 0.0, 1.0, 0.0, 1.0, 1.0, 0.0, 1.0, 0.0, 0.0, 1.0, 0.0, 1.0, 1.0, 0.0, 1.0, 0.0, 0.0, 1.0, 0.0, 1.0, 1.0, 0.0, 1.0, 0.0, 0.0, 1.0, 0.0, 1.0, 1.0, 0.0, 1.0, 0.0, 0.0, 1.0, 0.0, 1.0, 1.0, 0.0, 1.0, 0.0, 0.0, 1.0, 0.0, 1.0, 1.0, 0.0, 1.0, 0.0, 0.0, 1.0, 0.0, 1.0, 1.0, 0.0, 1.0, 0.0, 0.0, 1.0, 0.0, 1.0, 1.0, 0.0, 1.0, 0.0, 0.0, 1.0, 0.0, 1.0, 1.0, 0.0, 1.0, 0.0, 0.0, 1.0, 0.0, 1.0, 1.0, 0.0, 1.0, 0.0, 0.0, 1.0, 0.0, 1.0, 1.0, 0.0, 1.0])
me_plan_017.materials.append(mat_mur)
me_plan_017.use_remesh_fix_poles = True
me_plan_017.use_remesh_preserve_attributes = False
me_plan_017.update()
me_plan_022 = bpy.data.meshes.new('Plan.022')
me_plan_022.from_pydata([(-1.0, -1.0, 0.0), (1.0, -1.0, 0.0), (-1.0, 1.0, 0.0), (1.0, 1.0, 0.0), (1.0, -1.0, 0.0), (3.0, -1.0, 0.0), (1.0, 1.0, 0.0), (3.0, 1.0, 0.0), (3.0, -1.0, 0.0), (5.0, -1.0, 0.0), (3.0, 1.0, 0.0), (5.0, 1.0, 0.0), (5.0, -1.0, 0.0), (7.0, -1.0, 0.0), (5.0, 1.0, 0.0), (7.0, 1.0, 0.0), (7.0, -1.0, 0.0), (9.0, -1.0, 0.0), (7.0, 1.0, 0.0), (9.0, 1.0, 0.0), (7.0, 1.0, 0.0), (9.0, 1.0, 0.0), (7.0, 3.0, 0.0), (9.0, 3.0, 0.0), (7.0, 3.0, 0.0), (9.0, 3.0, 0.0), (7.0, 5.0, 0.0), (9.0, 5.0, 0.0), (7.0, 5.0, 0.0), (9.0, 5.0, 0.0), (7.0, 7.0, 0.0), (9.0, 7.0, 0.0), (7.0, 7.0, 0.0), (9.0, 7.0, 0.0), (7.0, 9.0, 0.0), (9.0, 9.0, 0.0)], [], [(0, 1, 3, 2), (4, 5, 7, 6), (8, 9, 11, 10), (12, 13, 15, 14), (16, 17, 19, 18), (20, 21, 23, 22), (24, 25, 27, 26), (28, 29, 31, 30), (32, 33, 35, 34)])
_uv = me_plan_022.uv_layers.new(name='CarteUV')
_uv.uv.foreach_set('vector', [0.0, 0.0, 1.0, 0.0, 1.0, 1.0, 0.0, 1.0, 0.0, 0.0, 1.0, 0.0, 1.0, 1.0, 0.0, 1.0, 0.0, 0.0, 1.0, 0.0, 1.0, 1.0, 0.0, 1.0, 0.0, 0.0, 1.0, 0.0, 1.0, 1.0, 0.0, 1.0, 0.0, 0.0, 1.0, 0.0, 1.0, 1.0, 0.0, 1.0, 0.0, 0.0, 1.0, 0.0, 1.0, 1.0, 0.0, 1.0, 0.0, 0.0, 1.0, 0.0, 1.0, 1.0, 0.0, 1.0, 0.0, 0.0, 1.0, 0.0, 1.0, 1.0, 0.0, 1.0, 0.0, 0.0, 1.0, 0.0, 1.0, 1.0, 0.0, 1.0])
me_plan_022.materials.append(mat_sol)
me_plan_022.use_remesh_fix_poles = True
me_plan_022.use_remesh_preserve_attributes = False
me_plan_022.update()
me_cube = bpy.data.meshes.new('Cube')
me_cube.from_pydata([(-1.0, -1.0, -1.0), (-1.0, -1.0, 1.0), (-1.0, 1.0, -1.0), (-1.0, 1.0, 1.0), (1.0, -1.0, -1.0), (1.0, -1.0, 1.0), (1.0, 1.0, -1.0), (1.0, 1.0, 1.0)], [], [(0, 1, 3, 2), (2, 3, 7, 6), (6, 7, 5, 4), (4, 5, 1, 0), (2, 6, 4, 0), (7, 3, 1, 5)])
_uv = me_cube.uv_layers.new(name='CarteUV')
_uv.uv.foreach_set('vector', [0.375, 0.0, 0.625, 0.0, 0.625, 0.25, 0.375, 0.25, 0.375, 0.25, 0.625, 0.25, 0.625, 0.5, 0.375, 0.5, 0.375, 0.5, 0.625, 0.5, 0.625, 0.75, 0.375, 0.75, 0.375, 0.75, 0.625, 0.75, 0.625, 1.0, 0.375, 1.0, 0.125, 0.5, 0.375, 0.5, 0.375, 0.75, 0.125, 0.75, 0.625, 0.5, 0.875, 0.5, 0.875, 0.75, 0.625, 0.75])
me_cube.materials.append(mat_cube)
me_cube.use_remesh_fix_poles = True
me_cube.use_remesh_preserve_attributes = False
me_cube.update()
me_c_ne = bpy.data.meshes.new('Cône')
me_c_ne.from_pydata([(0.0, 1.0, -1.0), (0.1951, 0.9808, -1.0), (0.3827, 0.9239, -1.0), (0.5556, 0.8315, -1.0), (0.7071, 0.7071, -1.0), (0.8315, 0.5556, -1.0), (0.9239, 0.3827, -1.0), (0.9808, 0.1951, -1.0), (1.0, -4.371e-08, -1.0), (0.9808, -0.1951, -1.0), (0.9239, -0.3827, -1.0), (0.8315, -0.5556, -1.0), (0.7071, -0.7071, -1.0), (0.5556, -0.8315, -1.0), (0.3827, -0.9239, -1.0), (0.1951, -0.9808, -1.0), (-8.742e-08, -1.0, -1.0), (-0.1951, -0.9808, -1.0), (-0.3827, -0.9239, -1.0), (-0.5556, -0.8315, -1.0), (-0.7071, -0.7071, -1.0), (-0.8315, -0.5556, -1.0), (-0.9239, -0.3827, -1.0), (-0.9808, -0.1951, -1.0), (-1.0, 1.192e-08, -1.0), (-0.9808, 0.1951, -1.0), (-0.9239, 0.3827, -1.0), (-0.8315, 0.5556, -1.0), (-0.7071, 0.7071, -1.0), (-0.5556, 0.8315, -1.0), (-0.3827, 0.9239, -1.0), (-0.1951, 0.9808, -1.0), (0.0, 0.0, 1.0)], [], [(0, 32, 1), (1, 32, 2), (2, 32, 3), (3, 32, 4), (4, 32, 5), (5, 32, 6), (6, 32, 7), (7, 32, 8), (8, 32, 9), (9, 32, 10), (10, 32, 11), (11, 32, 12), (12, 32, 13), (13, 32, 14), (14, 32, 15), (15, 32, 16), (16, 32, 17), (17, 32, 18), (18, 32, 19), (19, 32, 20), (20, 32, 21), (21, 32, 22), (22, 32, 23), (23, 32, 24), (24, 32, 25), (25, 32, 26), (26, 32, 27), (27, 32, 28), (28, 32, 29), (29, 32, 30), (0, 1, 2, 3, 4, 5, 6, 7, 8, 9, 10, 11, 12, 13, 14, 15, 16, 17, 18, 19, 20, 21, 22, 23, 24, 25, 26, 27, 28, 29, 30, 31), (30, 32, 31), (31, 32, 0)])
_uv = me_c_ne.uv_layers.new(name='CarteUV')
_uv.uv.foreach_set('vector', [0.25, 0.49, 0.25, 0.25, 0.2968, 0.4854, 0.2968, 0.4854, 0.25, 0.25, 0.3418, 0.4717, 0.3418, 0.4717, 0.25, 0.25, 0.3833, 0.4496, 0.3833, 0.4496, 0.25, 0.25, 0.4197, 0.4197, 0.4197, 0.4197, 0.25, 0.25, 0.4496, 0.3833, 0.4496, 0.3833, 0.25, 0.25, 0.4717, 0.3418, 0.4717, 0.3418, 0.25, 0.25, 0.4854, 0.2968, 0.4854, 0.2968, 0.25, 0.25, 0.49, 0.25, 0.49, 0.25, 0.25, 0.25, 0.4854, 0.2032, 0.4854, 0.2032, 0.25, 0.25, 0.4717, 0.1582, 0.4717, 0.1582, 0.25, 0.25, 0.4496, 0.1167, 0.4496, 0.1167, 0.25, 0.25, 0.4197, 0.08029, 0.4197, 0.08029, 0.25, 0.25, 0.3833, 0.05045, 0.3833, 0.05045, 0.25, 0.25, 0.3418, 0.02827, 0.3418, 0.02827, 0.25, 0.25, 0.2968, 0.01461, 0.2968, 0.01461, 0.25, 0.25, 0.25, 0.01, 0.25, 0.01, 0.25, 0.25, 0.2032, 0.01461, 0.2032, 0.01461, 0.25, 0.25, 0.1582, 0.02827, 0.1582, 0.02827, 0.25, 0.25, 0.1167, 0.05045, 0.1167, 0.05045, 0.25, 0.25, 0.08029, 0.08029, 0.08029, 0.08029, 0.25, 0.25, 0.05045, 0.1167, 0.05045, 0.1167, 0.25, 0.25, 0.02827, 0.1582, 0.02827, 0.1582, 0.25, 0.25, 0.01461, 0.2032, 0.01461, 0.2032, 0.25, 0.25, 0.01, 0.25, 0.01, 0.25, 0.25, 0.25, 0.01461, 0.2968, 0.01461, 0.2968, 0.25, 0.25, 0.02827, 0.3418, 0.02827, 0.3418, 0.25, 0.25, 0.05045, 0.3833, 0.05045, 0.3833, 0.25, 0.25, 0.08029, 0.4197, 0.08029, 0.4197, 0.25, 0.25, 0.1167, 0.4496, 0.1167, 0.4496, 0.25, 0.25, 0.1582, 0.4717, 0.75, 0.49, 0.7968, 0.4854, 0.8418, 0.4717, 0.8833, 0.4496, 0.9197, 0.4197, 0.9496, 0.3833, 0.9717, 0.3418, 0.9854, 0.2968, 0.99, 0.25, 0.9854, 0.2032, 0.9717, 0.1582, 0.9496, 0.1167, 0.9197, 0.08029, 0.8833, 0.05045, 0.8418, 0.02827, 0.7968, 0.01461, 0.75, 0.01, 0.7032, 0.01461, 0.6582, 0.02827, 0.6167, 0.05045, 0.5803, 0.08029, 0.5504, 0.1167, 0.5283, 0.1582, 0.5146, 0.2032, 0.51, 0.25, 0.5146, 0.2968, 0.5283, 0.3418, 0.5504, 0.3833, 0.5803, 0.4197, 0.6167, 0.4496, 0.6582, 0.4717, 0.7032, 0.4854, 0.1582, 0.4717, 0.25, 0.25, 0.2032, 0.4854, 0.2032, 0.4854, 0.25, 0.25, 0.25, 0.49])
me_c_ne.materials.append(mat_cone)
me_c_ne.use_remesh_fix_poles = True
me_c_ne.use_remesh_preserve_attributes = False
me_c_ne.update()

# ---- objects
ob_light_zone_2 = bpy.data.objects.new('Light_Zone_2', light_soleil)
ob_cam_ra_01 = bpy.data.objects.new('Caméra.01', cam_cam_ra)
ob_sol = bpy.data.objects.new('Sol', me_plan_001)
ob_mur = bpy.data.objects.new('Mur', me_plan_017)
ob_plafond = bpy.data.objects.new('Plafond', me_plan_022)
ob_light_zone_1 = bpy.data.objects.new('Light_Zone_1', light_soleil_001)
ob_cam_ra_02 = bpy.data.objects.new('Caméra.02', cam_cam_ra_001)
ob_cube = bpy.data.objects.new('Cube', me_cube)
ob_c_ne = bpy.data.objects.new('Cône', me_c_ne)

# ---- transforms, parenting, visibility, modifiers, constraints
ob_light_zone_2.location = (9.0, 4.0, 2.0)
ob_cam_ra_01.location = (9.85, -0.72, 1.85)
ob_cam_ra_01.rotation_euler = (1.068, -0.0, 1.333)
ob_sol.location = (0.9998, 0.0, 0.006808)
ob_sol.rotation_euler = (0.0, 0.0002294, 0.0)
ob_mur.location = (8.0, 8.0, 1.0)
ob_mur.rotation_euler = (1.571, -2.086e-07, 1.571)
ob_plafond.location = (1.0, 0.0, 2.0)
ob_light_zone_1.location = (5.0, 0.0, 2.0)
ob_cam_ra_02.location = (9.67, 8.22, 1.79)
ob_cam_ra_02.rotation_euler = (1.131, -0.0, 2.793)
ob_cube.location = (8.038, 0.0, 0.3)
ob_cube.rotation_euler = (0.0, -0.0, 1.382)
ob_cube.scale = (0.3, 0.3, 0.3)
ob_c_ne.location = (9.0, 0.962, 0.3)
ob_c_ne.rotation_euler = (1.571, -3.473e-07, -1.382)
ob_c_ne.scale = (0.3, 0.3, 0.3)

# ---- collection membership
col_collection.objects.link(ob_light_zone_2)
col_collection.objects.link(ob_cam_ra_01)
col_collection.objects.link(ob_sol)
col_collection.objects.link(ob_mur)
col_collection.objects.link(ob_plafond)
col_collection.objects.link(ob_light_zone_1)
col_collection.objects.link(ob_cam_ra_02)
col_collection.objects.link(ob_cube)
col_collection.objects.link(ob_c_ne)

# ---- scene / render settings (as saved in the file)
scene.camera = ob_cam_ra_01
scene.frame_start = 1; scene.frame_end = 1000; scene.frame_set(392)
scene.render.engine = 'BLENDER_EEVEE_NEXT'
scene.render.resolution_x = 600
scene.render.resolution_y = 600
scene.cycles.sampling_pattern = 'TABULATED_SOBOL'
scene.cycles.use_light_tree = False
scene.view_settings.view_transform = 'Standard'
bpy.context.view_layer.update()
